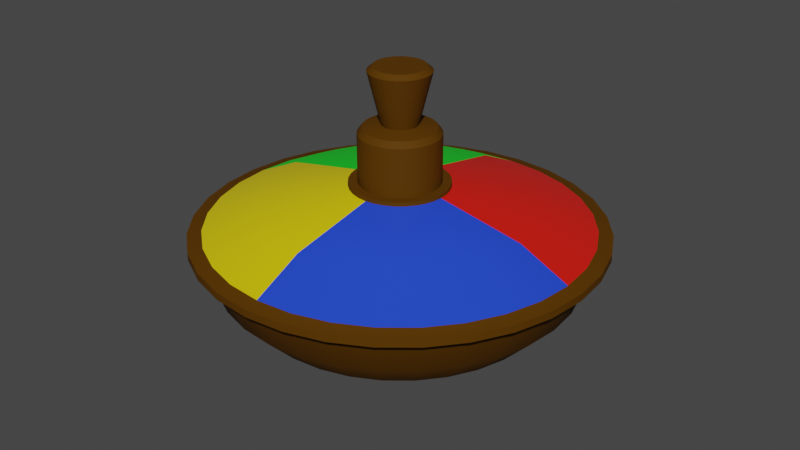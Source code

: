 # Source: spinningTop.blend  (saved by Blender 2.91.10; exported with 4.5.12 LTS)
import bpy
from mathutils import Matrix  # noqa: F401  (used for matrix-valued properties, if any)

bpy.ops.wm.read_factory_settings(use_empty=True)
scene = bpy.context.scene
scene.name = 'Scene'

# ---- collections
col_collection = bpy.data.collections.new('Collection'); scene.collection.children.link(col_collection)

# ---- materials (node trees are filled in below, after node groups)
mat_material_001 = bpy.data.materials.new('Material.001')
mat_material_001.use_transparent_shadow = False
mat_material_003 = bpy.data.materials.new('Material.003')
mat_material_003.use_transparent_shadow = False
mat_material_004 = bpy.data.materials.new('Material.004')
mat_material_004.use_transparent_shadow = False
mat_material_005 = bpy.data.materials.new('Material.005')
mat_material_005.use_transparent_shadow = False
mat_material_006 = bpy.data.materials.new('Material.006')
mat_material_006.use_transparent_shadow = False
mat_material_007 = bpy.data.materials.new('Material.007')
mat_material_007.use_transparent_shadow = False

# ---- material node trees
mat_material_001.use_nodes = True; mat_material_001.node_tree.nodes.clear()
_N = mat_material_001.node_tree.nodes; _L = mat_material_001.node_tree.links
n0 = _N.new('ShaderNodeBsdfPrincipled'); n0.name = 'Principled BSDF'; n0.location = (10, 300)
n0.distribution = 'GGX'
n0.subsurface_method = 'BURLEY'
n0.inputs[0].default_value = (0.8, 0.008613, 0.00164, 1.0)
n0.inputs[2].default_value = 0.4113
n0.inputs[3].default_value = 1.45
n0.inputs[13].default_value = 0.7199
n0.inputs[27].default_value = (0.0, 0.0, 0.0, 1.0)
n0.inputs[28].default_value = 1.0
n1 = _N.new('ShaderNodeOutputMaterial'); n1.name = 'Material Output'; n1.location = (300, 300)
_L.new(n0.outputs[0], n1.inputs[0])
n1.is_active_output = True
mat_material_003.use_nodes = True; mat_material_003.node_tree.nodes.clear()
_N = mat_material_003.node_tree.nodes; _L = mat_material_003.node_tree.links
n0 = _N.new('ShaderNodeBsdfPrincipled'); n0.name = 'Principled BSDF'; n0.location = (10, 300)
n0.distribution = 'GGX'
n0.subsurface_method = 'BURLEY'
n0.inputs[0].default_value = (0.0, 0.8, 0.01795, 1.0)
n0.inputs[2].default_value = 0.4113
n0.inputs[3].default_value = 1.45
n0.inputs[13].default_value = 0.7199
n0.inputs[27].default_value = (0.0, 0.0, 0.0, 1.0)
n0.inputs[28].default_value = 1.0
n1 = _N.new('ShaderNodeOutputMaterial'); n1.name = 'Material Output'; n1.location = (300, 300)
_L.new(n0.outputs[0], n1.inputs[0])
n1.is_active_output = True
mat_material_004.use_nodes = True; mat_material_004.node_tree.nodes.clear()
_N = mat_material_004.node_tree.nodes; _L = mat_material_004.node_tree.links
n0 = _N.new('ShaderNodeBsdfPrincipled'); n0.name = 'Principled BSDF'; n0.location = (10, 300)
n0.distribution = 'GGX'
n0.subsurface_method = 'BURLEY'
n0.inputs[0].default_value = (0.8, 0.6301, 0.0, 1.0)
n0.inputs[2].default_value = 0.4113
n0.inputs[3].default_value = 1.45
n0.inputs[13].default_value = 0.7199
n0.inputs[27].default_value = (0.0, 0.0, 0.0, 1.0)
n0.inputs[28].default_value = 1.0
n1 = _N.new('ShaderNodeOutputMaterial'); n1.name = 'Material Output'; n1.location = (300, 300)
_L.new(n0.outputs[0], n1.inputs[0])
n1.is_active_output = True
mat_material_005.use_nodes = True; mat_material_005.node_tree.nodes.clear()
_N = mat_material_005.node_tree.nodes; _L = mat_material_005.node_tree.links
n0 = _N.new('ShaderNodeBsdfPrincipled'); n0.name = 'Principled BSDF'; n0.location = (10, 300)
n0.distribution = 'GGX'
n0.subsurface_method = 'BURLEY'
n0.inputs[0].default_value = (0.01646, 0.06339, 0.8, 1.0)
n0.inputs[2].default_value = 0.4113
n0.inputs[3].default_value = 1.45
n0.inputs[13].default_value = 0.7199
n0.inputs[27].default_value = (0.0, 0.0, 0.0, 1.0)
n0.inputs[28].default_value = 1.0
n1 = _N.new('ShaderNodeOutputMaterial'); n1.name = 'Material Output'; n1.location = (300, 300)
_L.new(n0.outputs[0], n1.inputs[0])
n1.is_active_output = True
mat_material_006.use_nodes = True; mat_material_006.node_tree.nodes.clear()
_N = mat_material_006.node_tree.nodes; _L = mat_material_006.node_tree.links
n0 = _N.new('ShaderNodeBsdfPrincipled'); n0.name = 'Principled BSDF'; n0.location = (10, 300)
n0.distribution = 'GGX'
n0.subsurface_method = 'BURLEY'
n0.inputs[3].default_value = 1.45
n0.inputs[13].default_value = 0.6631
n0.inputs[27].default_value = (0.0, 0.0, 0.0, 1.0)
n0.inputs[28].default_value = 1.0
n1 = _N.new('ShaderNodeOutputMaterial'); n1.name = 'Material Output'; n1.location = (300, 300)
_L.new(n0.outputs[0], n1.inputs[0])
n1.is_active_output = True
mat_material_007.use_nodes = True; mat_material_007.node_tree.nodes.clear()
_N = mat_material_007.node_tree.nodes; _L = mat_material_007.node_tree.links
n0 = _N.new('ShaderNodeBsdfPrincipled'); n0.name = 'Principled BSDF'; n0.location = (10, 300)
n0.distribution = 'GGX'
n0.subsurface_method = 'BURLEY'
n0.inputs[0].default_value = (0.09463, 0.03732, 0.0, 1.0)
n0.inputs[2].default_value = 0.7057
n0.inputs[3].default_value = 1.45
n0.inputs[13].default_value = 0.09574
n0.inputs[27].default_value = (0.0, 0.0, 0.0, 1.0)
n0.inputs[28].default_value = 1.0
n1 = _N.new('ShaderNodeOutputMaterial'); n1.name = 'Material Output'; n1.location = (300, 300)
_L.new(n0.outputs[0], n1.inputs[0])
n1.is_active_output = True

# ---- world
world_world = bpy.data.worlds.new('World'); scene.world = world_world
world_world.use_nodes = True; world_world.node_tree.nodes.clear()
_N = world_world.node_tree.nodes; _L = world_world.node_tree.links
n0 = _N.new('ShaderNodeOutputWorld'); n0.name = 'World Output'; n0.location = (300, 300)
n1 = _N.new('ShaderNodeBackground'); n1.name = 'Background'; n1.location = (10, 300)
n1.inputs[0].default_value = (0.05088, 0.05088, 0.05088, 1.0)
_L.new(n1.outputs[0], n0.inputs[0])
n0.is_active_output = True
world_world.color = (0.05088, 0.05088, 0.05088)
world_world.use_sun_shadow = False
world_world.sun_shadow_jitter_overblur = 0.0

# ---- meshes
me_circle = bpy.data.meshes.new('Circle')
me_circle.from_pydata([(-1.097e-07, 0.06411, 0.0), (-0.01251, 0.06287, 0.0), (-0.02453, 0.05923, 0.0), (-0.03562, 0.0533, 0.0), (-0.04533, 0.04533, 0.0), (-0.0533, 0.03562, 0.0), (-0.05923, 0.02453, 0.0), (-0.06287, 0.01251, 0.0), (-0.06411, 2.716e-07, 0.0), (-0.06287, -0.01251, 0.0), (-0.05923, -0.02453, 0.0), (-0.0533, -0.03561, 0.0), (-0.04533, -0.04533, 0.0), (-0.03562, -0.0533, 0.0), (-0.02453, -0.05923, 0.0), (-0.01251, -0.06287, 0.0), (-8.879e-08, -0.06411, 0.0), (0.01251, -0.06287, 0.0), (0.02453, -0.05923, 0.0), (0.03562, -0.0533, 0.0), (0.04533, -0.04533, 0.0), (0.0533, -0.03561, 0.0), (0.05923, -0.02453, 0.0), (0.06287, -0.01251, 0.0), (0.06411, 3.286e-07, 0.0), (0.06287, 0.01251, 0.0), (0.05923, 0.02453, 0.0), (0.0533, 0.03562, 0.0), (0.04533, 0.04533, 0.0), (0.03562, 0.0533, 0.0), (0.02453, 0.05923, 0.0), (0.01251, 0.06287, 0.0), (-1.053e-07, 0.1195, 0.0318), (-0.02331, 0.1172, 0.0318), (-0.04572, 0.1104, 0.0318), (-0.06638, 0.09935, 0.0318), (-0.08449, 0.08449, 0.0318), (-0.09935, 0.06638, 0.0318), (-0.1104, 0.04572, 0.0318), (-0.1172, 0.02331, 0.0318), (-0.1195, 2.606e-07, 0.0318), (-0.1172, -0.02331, 0.0318), (-0.1104, -0.04572, 0.0318), (-0.09935, -0.06638, 0.0318), (-0.08449, -0.08449, 0.0318), (-0.06638, -0.09935, 0.0318), (-0.04572, -0.1104, 0.0318), (-0.02331, -0.1172, 0.0318), (-6.638e-08, -0.1195, 0.0318), (0.02331, -0.1172, 0.0318), (0.04572, -0.1104, 0.0318), (0.06638, -0.09935, 0.0318), (0.08449, -0.08449, 0.0318), (0.09935, -0.06638, 0.0318), (0.1104, -0.04572, 0.0318), (0.1172, -0.02331, 0.0318), (0.1195, 3.669e-07, 0.0318), (0.1172, 0.02331, 0.0318), (0.1104, 0.04572, 0.0318), (0.09935, 0.06638, 0.0318), (0.08449, 0.08449, 0.0318), (0.06638, 0.09935, 0.0318), (0.04572, 0.1104, 0.0318), (0.02331, 0.1172, 0.0318), (-1.057e-07, 0.1822, 0.2506), (-0.03555, 0.1787, 0.2506), (-0.06974, 0.1684, 0.2506), (-0.1012, 0.1515, 0.2506), (-0.1289, 0.1289, 0.2506), (-0.1515, 0.1012, 0.2506), (-0.1684, 0.06974, 0.2506), (-0.1787, 0.03555, 0.2506), (-0.1822, 2.49e-07, 0.2506), (-0.1787, -0.03555, 0.2506), (-0.1684, -0.06974, 0.2506), (-0.1515, -0.1012, 0.2506), (-0.1289, -0.1289, 0.2506), (-0.1012, -0.1515, 0.2506), (-0.06974, -0.1684, 0.2506), (-0.03555, -0.1787, 0.2506), (-4.627e-08, -0.1822, 0.2506), (0.03555, -0.1787, 0.2506), (0.06974, -0.1684, 0.2506), (0.1012, -0.1515, 0.2506), (0.1289, -0.1289, 0.2506), (0.1515, -0.1012, 0.2506), (0.1684, -0.06974, 0.2506), (0.1787, -0.03555, 0.2506), (0.1822, 4.112e-07, 0.2506), (0.1787, 0.03555, 0.2506), (0.1684, 0.06974, 0.2506), (0.1515, 0.1012, 0.2506), (0.1289, 0.1289, 0.2506), (0.1012, 0.1515, 0.2506), (0.06974, 0.1684, 0.2506), (0.03555, 0.1787, 0.2506), (-1.028e-07, 0.2356, 0.2684), (-0.04597, 0.2311, 0.2684), (-0.09016, 0.2177, 0.2684), (-0.1309, 0.1959, 0.2684), (-0.1666, 0.1666, 0.2684), (-0.1959, 0.1309, 0.2684), (-0.2177, 0.09016, 0.2684), (-0.2311, 0.04597, 0.2684), (-0.2356, 2.359e-07, 0.2684), (-0.2311, -0.04597, 0.2684), (-0.2177, -0.09016, 0.2684), (-0.1959, -0.1309, 0.2684), (-0.1666, -0.1666, 0.2684), (-0.1309, -0.1959, 0.2684), (-0.09016, -0.2177, 0.2684), (-0.04597, -0.2311, 0.2684), (-2.598e-08, -0.2356, 0.2684), (0.04597, -0.2311, 0.2684), (0.09016, -0.2177, 0.2684), (0.1309, -0.1959, 0.2684), (0.1666, -0.1666, 0.2684), (0.1959, -0.1309, 0.2684), (0.2177, -0.09016, 0.2684), (0.2311, -0.04596, 0.2684), (0.2356, 4.457e-07, 0.2684), (0.2311, 0.04597, 0.2684), (0.2177, 0.09016, 0.2684), (0.1959, 0.1309, 0.2684), (0.1666, 0.1666, 0.2684), (0.1309, 0.1959, 0.2684), (0.09016, 0.2177, 0.2684), (0.04596, 0.2311, 0.2684), (-1.09e-07, 0.2994, 0.449), (-0.0584, 0.2936, 0.449), (-0.1146, 0.2766, 0.449), (-0.1663, 0.2489, 0.449), (-0.2117, 0.2117, 0.449), (-0.2489, 0.1663, 0.449), (-0.2766, 0.1146, 0.449), (-0.2936, 0.0584, 0.449), (-0.2994, 2.241e-07, 0.449), (-0.2936, -0.0584, 0.449), (-0.2766, -0.1146, 0.449), (-0.2489, -0.1663, 0.449), (-0.2117, -0.2117, 0.449), (-0.1663, -0.2489, 0.449), (-0.1146, -0.2766, 0.449), (-0.0584, -0.2936, 0.449), (-1.145e-08, -0.2994, 0.449), (0.0584, -0.2936, 0.449), (0.1146, -0.2766, 0.449), (0.1663, -0.2489, 0.449), (0.2117, -0.2117, 0.449), (0.2489, -0.1663, 0.449), (0.2766, -0.1146, 0.449), (0.2936, -0.0584, 0.449), (0.2994, 4.905e-07, 0.449), (0.2936, 0.0584, 0.449), (0.2766, 0.1146, 0.449), (0.2489, 0.1663, 0.449), (0.2117, 0.2117, 0.449), (0.1663, 0.2489, 0.449), (0.1146, 0.2766, 0.449), (0.0584, 0.2936, 0.449), (-1.073e-07, 0.3738, 0.5003), (-0.07293, 0.3666, 0.5003), (-0.1431, 0.3454, 0.5003), (-0.2077, 0.3108, 0.5003), (-0.2643, 0.2643, 0.5003), (-0.3108, 0.2077, 0.5003), (-0.3454, 0.1431, 0.5003), (-0.3666, 0.07293, 0.5003), (-0.3738, 2.098e-07, 0.5003), (-0.3666, -0.07293, 0.5003), (-0.3454, -0.1431, 0.5003), (-0.3108, -0.2077, 0.5003), (-0.2643, -0.2643, 0.5003), (-0.2077, -0.3108, 0.5003), (-0.1431, -0.3454, 0.5003), (-0.07293, -0.3666, 0.5003), (1.449e-08, -0.3738, 0.5003), (0.07293, -0.3666, 0.5003), (0.1431, -0.3454, 0.5003), (0.2077, -0.3108, 0.5003), (0.2643, -0.2643, 0.5003), (0.3108, -0.2077, 0.5003), (0.3454, -0.1431, 0.5003), (0.3666, -0.07293, 0.5003), (0.3738, 5.426e-07, 0.5003), (0.3666, 0.07293, 0.5003), (0.3454, 0.1431, 0.5003), (0.3108, 0.2077, 0.5003), (0.2643, 0.2643, 0.5003), (0.2077, 0.3108, 0.5003), (0.1431, 0.3454, 0.5003), (0.07293, 0.3666, 0.5003), (-4.475e-08, 1.198, 0.6746), (-0.2338, 1.175, 0.6746), (-0.4586, 1.107, 0.6746), (-0.6658, 0.9964, 0.6746), (-0.8474, 0.8474, 0.6746), (-0.9964, 0.6658, 0.6746), (-1.107, 0.4586, 0.6746), (-1.175, 0.2338, 0.6746), (-1.198, 2.763e-08, 0.6746), (-1.175, -0.2338, 0.6746), (-1.107, -0.4586, 0.6746), (-0.9964, -0.6658, 0.6746), (-0.8474, -0.8474, 0.6746), (-0.6658, -0.9964, 0.6746), (-0.4586, -1.107, 0.6746), (-0.2338, -1.175, 0.6746), (3.457e-07, -1.198, 0.6746), (0.2338, -1.175, 0.6746), (0.4586, -1.107, 0.6746), (0.6658, -0.9964, 0.6746), (0.8474, -0.8474, 0.6746), (0.9964, -0.6658, 0.6746), (1.107, -0.4586, 0.6746), (1.175, -0.2338, 0.6746), (1.198, 1.094e-06, 0.6746), (1.175, 0.2338, 0.6746), (1.107, 0.4586, 0.6746), (0.9964, 0.6658, 0.6746), (0.8474, 0.8474, 0.6746), (0.6658, 0.9964, 0.6746), (0.4586, 1.107, 0.6746), (0.2338, 1.175, 0.6746), (-1.152e-08, 1.434, 0.9161), (-0.2797, 1.406, 0.9161), (-0.5486, 1.325, 0.9161), (-0.7965, 1.192, 0.9161), (-1.014, 1.014, 0.9161), (-1.192, 0.7965, 0.9161), (-1.325, 0.5486, 0.9161), (-1.406, 0.2797, 0.9161), (-1.434, -2.784e-09, 0.9161), (-1.406, -0.2797, 0.9161), (-1.325, -0.5486, 0.9161), (-1.192, -0.7965, 0.9161), (-1.014, -1.014, 0.9161), (-0.7965, -1.192, 0.9161), (-0.5486, -1.325, 0.9161), (-0.2797, -1.406, 0.9161), (4.556e-07, -1.434, 0.9161), (0.2797, -1.406, 0.9161), (0.5486, -1.325, 0.9161), (0.7965, -1.192, 0.9161), (1.014, -1.014, 0.9161), (1.192, -0.7965, 0.9161), (1.325, -0.5486, 0.9161), (1.406, -0.2797, 0.9161), (1.434, 1.273e-06, 0.9161), (1.406, 0.2797, 0.9161), (1.325, 0.5486, 0.9161), (1.192, 0.7965, 0.9161), (1.014, 1.014, 0.9161), (0.7965, 1.192, 0.9161), (0.5486, 1.325, 0.9161), (0.2797, 1.406, 0.9161), (-5.541e-09, 1.54, 1.208), (-0.3004, 1.51, 1.208), (-0.5893, 1.423, 1.208), (-0.8555, 1.28, 1.208), (-1.089, 1.089, 1.208), (-1.28, 0.8555, 1.208), (-1.423, 0.5893, 1.208), (-1.51, 0.3004, 1.208), (-1.54, -2.091e-08, 1.208), (-1.51, -0.3004, 1.208), (-1.423, -0.5893, 1.208), (-1.28, -0.8555, 1.208), (-1.089, -1.089, 1.208), (-0.8555, -1.28, 1.208), (-0.5893, -1.423, 1.208), (-0.3004, -1.51, 1.208), (4.962e-07, -1.54, 1.208), (0.3004, -1.51, 1.208), (0.5893, -1.423, 1.208), (0.8555, -1.28, 1.208), (1.089, -1.089, 1.208), (1.28, -0.8555, 1.208), (1.423, -0.5893, 1.208), (1.51, -0.3004, 1.208), (1.54, 1.35e-06, 1.208), (1.51, 0.3004, 1.208), (1.423, 0.5893, 1.208), (1.28, 0.8555, 1.208), (1.089, 1.089, 1.208), (0.8555, 1.28, 1.208), (0.5893, 1.423, 1.208), (0.3004, 1.51, 1.208), (2.449e-09, 1.632, 1.235), (-0.3184, 1.601, 1.235), (-0.6246, 1.508, 1.235), (-0.9068, 1.357, 1.235), (-1.154, 1.154, 1.235), (-1.357, 0.9068, 1.235), (-1.508, 0.6246, 1.235), (-1.601, 0.3184, 1.235), (-1.632, -3.513e-08, 1.235), (-1.601, -0.3184, 1.235), (-1.508, -0.6246, 1.235), (-1.357, -0.9068, 1.235), (-1.154, -1.154, 1.235), (-0.9068, -1.357, 1.235), (-0.6246, -1.508, 1.235), (-0.3184, -1.601, 1.235), (5.343e-07, -1.632, 1.235), (0.3184, -1.601, 1.235), (0.6246, -1.508, 1.235), (0.9068, -1.357, 1.235), (1.154, -1.154, 1.235), (1.357, -0.9068, 1.235), (1.508, -0.6246, 1.235), (1.601, -0.3184, 1.235), (1.632, 1.418e-06, 1.235), (1.601, 0.3184, 1.235), (1.508, 0.6246, 1.235), (1.357, 0.9068, 1.235), (1.154, 1.154, 1.235), (0.9068, 1.357, 1.235), (0.6246, 1.508, 1.235), (0.3184, 1.601, 1.235), (2.21e-09, 1.632, 1.294), (-0.3184, 1.601, 1.294), (-0.6246, 1.508, 1.294), (-0.9068, 1.357, 1.294), (-1.154, 1.154, 1.294), (-1.357, 0.9068, 1.294), (-1.508, 0.6246, 1.294), (-1.601, 0.3184, 1.294), (-1.632, -3.513e-08, 1.294), (-1.601, -0.3184, 1.294), (-1.508, -0.6246, 1.294), (-1.357, -0.9068, 1.294), (-1.154, -1.154, 1.294), (-0.9068, -1.357, 1.294), (-0.6246, -1.508, 1.294), (-0.3184, -1.601, 1.294), (5.34e-07, -1.632, 1.294), (0.3184, -1.601, 1.294), (0.6246, -1.508, 1.294), (0.9068, -1.357, 1.294), (1.154, -1.154, 1.294), (1.357, -0.9068, 1.294), (1.508, -0.6246, 1.294), (1.601, -0.3184, 1.294), (1.632, 1.418e-06, 1.294), (1.601, 0.3184, 1.294), (1.508, 0.6246, 1.294), (1.357, 0.9068, 1.294), (1.154, 1.154, 1.294), (0.9068, 1.357, 1.294), (0.6246, 1.508, 1.294), (0.3184, 1.601, 1.294), (-1.469e-08, 1.519, 1.317), (-0.2963, 1.49, 1.317), (-0.5813, 1.403, 1.317), (-0.8439, 1.263, 1.317), (-1.074, 1.074, 1.317), (-1.263, 0.8439, 1.317), (-1.403, 0.5813, 1.317), (-1.49, 0.2963, 1.317), (-1.519, -1.746e-08, 1.317), (-1.49, -0.2963, 1.317), (-1.403, -0.5813, 1.317), (-1.263, -0.8439, 1.317), (-1.074, -1.074, 1.317), (-0.8439, -1.263, 1.317), (-0.5813, -1.403, 1.317), (-0.2963, -1.49, 1.317), (4.803e-07, -1.519, 1.317), (0.2963, -1.49, 1.317), (0.5813, -1.403, 1.317), (0.8439, -1.263, 1.317), (1.074, -1.074, 1.317), (1.263, -0.8439, 1.317), (1.403, -0.5813, 1.317), (1.49, -0.2963, 1.317), (1.519, 1.335e-06, 1.317), (1.49, 0.2963, 1.317), (1.403, 0.5813, 1.317), (1.263, 0.8439, 1.317), (1.074, 1.074, 1.317), (0.8439, 1.263, 1.317), (0.5813, 1.403, 1.317), (0.2963, 1.49, 1.317), (-5.06e-08, 1.114, 1.509), (-0.2174, 1.093, 1.509), (-0.4264, 1.029, 1.509), (-0.619, 0.9264, 1.509), (-0.7878, 0.7878, 1.509), (-0.9264, 0.619, 1.509), (-1.029, 0.4264, 1.509), (-1.093, 0.2174, 1.509), (-1.114, 5.273e-08, 1.509), (-1.093, -0.2174, 1.509), (-1.029, -0.4264, 1.509), (-0.9264, -0.619, 1.509), (-0.7878, -0.7878, 1.509), (-0.619, -0.9264, 1.509), (-0.4264, -1.029, 1.509), (-0.2174, -1.093, 1.509), (3.124e-07, -1.114, 1.509), (0.2174, -1.093, 1.509), (0.4264, -1.029, 1.509), (0.619, -0.9264, 1.509), (0.7878, -0.7878, 1.509), (0.9264, -0.619, 1.509), (1.029, -0.4264, 1.509), (1.093, -0.2174, 1.509), (1.114, 1.044e-06, 1.509), (1.093, 0.2174, 1.509), (1.029, 0.4264, 1.509), (0.9264, 0.619, 1.509), (0.7878, 0.7878, 1.509), (0.619, 0.9264, 1.509), (0.4264, 1.029, 1.509), (0.2174, 1.093, 1.509), (-1.777e-07, 0.3964, 1.645), (-0.07734, 0.3888, 1.645), (-0.1517, 0.3662, 1.645), (-0.2202, 0.3296, 1.645), (-0.2803, 0.2803, 1.645), (-0.3296, 0.2202, 1.645), (-0.3662, 0.1517, 1.645), (-0.3888, 0.07734, 1.645), (-0.3964, 1.532e-07, 1.645), (-0.3888, -0.07734, 1.645), (-0.3662, -0.1517, 1.645), (-0.3296, -0.2202, 1.645), (-0.2803, -0.2803, 1.645), (-0.2202, -0.3296, 1.645), (-0.1517, -0.3662, 1.645), (-0.07734, -0.3888, 1.645), (-4.853e-08, -0.3964, 1.645), (0.07734, -0.3888, 1.645), (0.1517, -0.3662, 1.645), (0.2202, -0.3296, 1.645), (0.2803, -0.2803, 1.645), (0.3296, -0.2202, 1.645), (0.3662, -0.1517, 1.645), (0.3888, -0.07734, 1.645), (0.3964, 5.06e-07, 1.645), (0.3888, 0.07734, 1.645), (0.3662, 0.1517, 1.645), (0.3296, 0.2202, 1.645), (0.2803, 0.2803, 1.645), (0.2202, 0.3296, 1.645), (0.1517, 0.3662, 1.645), (0.07734, 0.3888, 1.645), (-1.773e-07, 0.3964, 1.677), (-0.07734, 0.3888, 1.677), (-0.1517, 0.3662, 1.677), (-0.2202, 0.3296, 1.677), (-0.2803, 0.2803, 1.677), (-0.3296, 0.2202, 1.677), (-0.3662, 0.1517, 1.677), (-0.3888, 0.07734, 1.677), (-0.3964, 1.532e-07, 1.677), (-0.3888, -0.07734, 1.677), (-0.3662, -0.1517, 1.677), (-0.3296, -0.2202, 1.677), (-0.2803, -0.2803, 1.677), (-0.2202, -0.3296, 1.677), (-0.1517, -0.3662, 1.677), (-0.07734, -0.3888, 1.677), (-4.817e-08, -0.3964, 1.677), (0.07734, -0.3888, 1.677), (0.1517, -0.3662, 1.677), (0.2202, -0.3296, 1.677), (0.2803, -0.2803, 1.677), (0.3296, -0.2202, 1.677), (0.3662, -0.1517, 1.677), (0.3888, -0.07734, 1.677), (0.3964, 5.06e-07, 1.677), (0.3888, 0.07734, 1.677), (0.3662, 0.1517, 1.677), (0.3296, 0.2202, 1.677), (0.2803, 0.2803, 1.677), (0.2202, 0.3296, 1.677), (0.1517, 0.3662, 1.677), (0.07734, 0.3888, 1.677), (-1.854e-07, 0.3235, 1.677), (-0.0631, 0.3172, 1.677), (-0.1238, 0.2988, 1.677), (-0.1797, 0.2689, 1.677), (-0.2287, 0.2287, 1.677), (-0.2689, 0.1797, 1.677), (-0.2988, 0.1238, 1.677), (-0.3172, 0.0631, 1.677), (-0.3235, 1.637e-07, 1.677), (-0.3172, -0.0631, 1.677), (-0.2988, -0.1238, 1.677), (-0.2689, -0.1797, 1.677), (-0.2287, -0.2287, 1.677), (-0.1797, -0.2689, 1.677), (-0.1238, -0.2988, 1.677), (-0.0631, -0.3172, 1.677), (-8.001e-08, -0.3235, 1.677), (0.0631, -0.3172, 1.677), (0.1238, -0.2988, 1.677), (0.1797, -0.2689, 1.677), (0.2287, -0.2287, 1.677), (0.2689, -0.1797, 1.677), (0.2988, -0.1238, 1.677), (0.3172, -0.0631, 1.677), (0.3235, 4.516e-07, 1.677), (0.3172, 0.0631, 1.677), (0.2988, 0.1238, 1.677), (0.2689, 0.1797, 1.677), (0.2287, 0.2287, 1.677), (0.1797, 0.2689, 1.677), (0.1238, 0.2988, 1.677), (0.0631, 0.3172, 1.677), (-6.314e-08, 0.3235, 2.067), (-0.0631, 0.3172, 2.067), (-0.1238, 0.2988, 2.067), (-0.1797, 0.2689, 2.067), (-0.2287, 0.2287, 2.067), (-0.2689, 0.1797, 2.067), (-0.2988, 0.1238, 2.067), (-0.3172, 0.0631, 2.067), (-0.3235, 1.637e-07, 2.067), (-0.3172, -0.0631, 2.067), (-0.2988, -0.1238, 2.067), (-0.2689, -0.1797, 2.067), (-0.2287, -0.2287, 2.067), (-0.1797, -0.2689, 2.067), (-0.1238, -0.2988, 2.067), (-0.0631, -0.3172, 2.067), (4.225e-08, -0.3235, 2.067), (0.0631, -0.3172, 2.067), (0.1238, -0.2988, 2.067), (0.1797, -0.2689, 2.067), (0.2287, -0.2287, 2.067), (0.2689, -0.1797, 2.067), (0.2988, -0.1238, 2.067), (0.3172, -0.0631, 2.067), (0.3235, 4.516e-07, 2.067), (0.3172, 0.0631, 2.067), (0.2988, 0.1238, 2.067), (0.2689, 0.1797, 2.067), (0.2287, 0.2287, 2.067), (0.1797, 0.2689, 2.067), (0.1238, 0.2988, 2.067), (0.0631, 0.3172, 2.067), (-6.685e-08, 0.2871, 2.113), (-0.05601, 0.2816, 2.113), (-0.1099, 0.2652, 2.113), (-0.1595, 0.2387, 2.113), (-0.203, 0.203, 2.113), (-0.2387, 0.1595, 2.113), (-0.2652, 0.1099, 2.113), (-0.2816, 0.05601, 2.113), (-0.2871, 1.701e-07, 2.113), (-0.2816, -0.05601, 2.113), (-0.2652, -0.1099, 2.113), (-0.2387, -0.1595, 2.113), (-0.203, -0.203, 2.113), (-0.1595, -0.2387, 2.113), (-0.1099, -0.2652, 2.113), (-0.05601, -0.2816, 2.113), (2.67e-08, -0.2871, 2.113), (0.05601, -0.2816, 2.113), (0.1099, -0.2652, 2.113), (0.1595, -0.2387, 2.113), (0.203, -0.203, 2.113), (0.2387, -0.1595, 2.113), (0.2652, -0.1099, 2.113), (0.2816, -0.05601, 2.113), (0.2871, 4.257e-07, 2.113), (0.2816, 0.05601, 2.113), (0.2652, 0.1099, 2.113), (0.2387, 0.1595, 2.113), (0.203, 0.203, 2.113), (0.1595, 0.2387, 2.113), (0.1099, 0.2652, 2.113), (0.05601, 0.2816, 2.113), (-1.001e-07, 0.1447, 2.139), (-0.02823, 0.1419, 2.139), (-0.05537, 0.1337, 2.139), (-0.08038, 0.1203, 2.139), (-0.1023, 0.1023, 2.139), (-0.1203, 0.08038, 2.139), (-0.1337, 0.05537, 2.139), (-0.1419, 0.02823, 2.139), (-0.1447, 1.897e-07, 2.139), (-0.1419, -0.02823, 2.139), (-0.1337, -0.05537, 2.139), (-0.1203, -0.08038, 2.139), (-0.1023, -0.1023, 2.139), (-0.08038, -0.1203, 2.139), (-0.05537, -0.1337, 2.139), (-0.02823, -0.1419, 2.139), (-5.297e-08, -0.1447, 2.139), (0.02823, -0.1419, 2.139), (0.05537, -0.1337, 2.139), (0.08038, -0.1203, 2.139), (0.1023, -0.1023, 2.139), (0.1203, -0.08038, 2.139), (0.1337, -0.05537, 2.139), (0.1419, -0.02823, 2.139), (0.1447, 3.185e-07, 2.139), (0.1419, 0.02823, 2.139), (0.1337, 0.05537, 2.139), (0.1203, 0.08038, 2.139), (0.1023, 0.1023, 2.139), (0.08038, 0.1203, 2.139), (0.05537, 0.1337, 2.139), (0.02823, 0.1419, 2.139), (-4.048e-07, 0.2458, 2.551), (-0.04796, 0.2411, 2.551), (-0.09407, 0.2271, 2.551), (-0.1366, 0.2044, 2.551), (-0.1738, 0.1738, 2.551), (-0.2044, 0.1366, 2.551), (-0.2271, 0.09407, 2.551), (-0.2411, 0.04796, 2.551), (-0.2458, 1.732e-07, 2.551), (-0.2411, -0.04796, 2.551), (-0.2271, -0.09407, 2.551), (-0.2044, -0.1366, 2.551), (-0.1738, -0.1738, 2.551), (-0.1366, -0.2044, 2.551), (-0.09407, -0.2271, 2.551), (-0.04796, -0.2411, 2.551), (-3.247e-07, -0.2458, 2.551), (0.04796, -0.2411, 2.551), (0.09407, -0.2271, 2.551), (0.1366, -0.2044, 2.551), (0.1738, -0.1738, 2.551), (0.2044, -0.1366, 2.551), (0.2271, -0.09407, 2.551), (0.2411, -0.04796, 2.551), (0.2458, 3.92e-07, 2.551), (0.2411, 0.04796, 2.551), (0.2271, 0.09407, 2.551), (0.2044, 0.1366, 2.551), (0.1738, 0.1738, 2.551), (0.1366, 0.2044, 2.551), (0.09407, 0.2271, 2.551), (0.04796, 0.2411, 2.551), (-4.145e-07, 0.2044, 2.586), (-0.03988, 0.2005, 2.586), (-0.07823, 0.1889, 2.586), (-0.1136, 0.17, 2.586), (-0.1446, 0.1445, 2.586), (-0.17, 0.1136, 2.586), (-0.1889, 0.07823, 2.586), (-0.2005, 0.03988, 2.586), (-0.2044, 1.78e-07, 2.586), (-0.2005, -0.03988, 2.586), (-0.1889, -0.07823, 2.586), (-0.17, -0.1136, 2.586), (-0.1446, -0.1445, 2.586), (-0.1136, -0.17, 2.586), (-0.07823, -0.1889, 2.586), (-0.03988, -0.2005, 2.586), (-3.479e-07, -0.2044, 2.586), (0.03988, -0.2005, 2.586), (0.07823, -0.1889, 2.586), (0.1136, -0.17, 2.586), (0.1445, -0.1445, 2.586), (0.17, -0.1136, 2.586), (0.1889, -0.07823, 2.586), (0.2005, -0.03988, 2.586), (0.2044, 3.599e-07, 2.586), (0.2005, 0.03988, 2.586), (0.1889, 0.07823, 2.586), (0.17, 0.1136, 2.586), (0.1445, 0.1446, 2.586), (0.1136, 0.17, 2.586), (0.07823, 0.1889, 2.586), (0.03988, 0.2005, 2.586)], [], [(1, 0, 31, 30, 29, 28, 27, 26, 25, 24, 23, 22, 21, 20, 19, 18, 17, 16, 15, 14, 13, 12, 11, 10, 9, 8, 7, 6, 5, 4, 3, 2), (41, 42, 74, 73), (14, 15, 47, 46), (1, 2, 34, 33), (28, 29, 61, 60), (15, 16, 48, 47), (2, 3, 35, 34), (29, 30, 62, 61), (16, 17, 49, 48), (3, 4, 36, 35), (30, 31, 63, 62), (17, 18, 50, 49), (4, 5, 37, 36), (31, 0, 32, 63), (18, 19, 51, 50), (5, 6, 38, 37), (19, 20, 52, 51), (6, 7, 39, 38), (20, 21, 53, 52), (7, 8, 40, 39), (21, 22, 54, 53), (8, 9, 41, 40), (22, 23, 55, 54), (9, 10, 42, 41), (23, 24, 56, 55), (10, 11, 43, 42), (24, 25, 57, 56), (11, 12, 44, 43), (25, 26, 58, 57), (12, 13, 45, 44), (26, 27, 59, 58), (13, 14, 46, 45), (0, 1, 33, 32), (27, 28, 60, 59), (76, 77, 109, 108), (55, 56, 88, 87), (42, 43, 75, 74), (56, 57, 89, 88), (43, 44, 76, 75), (57, 58, 90, 89), (44, 45, 77, 76), (58, 59, 91, 90), (45, 46, 78, 77), (32, 33, 65, 64), (59, 60, 92, 91), (46, 47, 79, 78), (33, 34, 66, 65), (60, 61, 93, 92), (47, 48, 80, 79), (34, 35, 67, 66), (61, 62, 94, 93), (48, 49, 81, 80), (35, 36, 68, 67), (62, 63, 95, 94), (49, 50, 82, 81), (36, 37, 69, 68), (63, 32, 64, 95), (50, 51, 83, 82), (37, 38, 70, 69), (51, 52, 84, 83), (38, 39, 71, 70), (52, 53, 85, 84), (39, 40, 72, 71), (53, 54, 86, 85), (40, 41, 73, 72), (54, 55, 87, 86), (111, 112, 144, 143), (90, 91, 123, 122), (77, 78, 110, 109), (64, 65, 97, 96), (91, 92, 124, 123), (78, 79, 111, 110), (65, 66, 98, 97), (92, 93, 125, 124), (79, 80, 112, 111), (66, 67, 99, 98), (93, 94, 126, 125), (80, 81, 113, 112), (67, 68, 100, 99), (94, 95, 127, 126), (81, 82, 114, 113), (68, 69, 101, 100), (95, 64, 96, 127), (82, 83, 115, 114), (69, 70, 102, 101), (83, 84, 116, 115), (70, 71, 103, 102), (84, 85, 117, 116), (71, 72, 104, 103), (85, 86, 118, 117), (72, 73, 105, 104), (86, 87, 119, 118), (73, 74, 106, 105), (87, 88, 120, 119), (74, 75, 107, 106), (88, 89, 121, 120), (75, 76, 108, 107), (89, 90, 122, 121), (146, 147, 179, 178), (98, 99, 131, 130), (125, 126, 158, 157), (112, 113, 145, 144), (99, 100, 132, 131), (126, 127, 159, 158), (113, 114, 146, 145), (100, 101, 133, 132), (127, 96, 128, 159), (114, 115, 147, 146), (101, 102, 134, 133), (115, 116, 148, 147), (102, 103, 135, 134), (116, 117, 149, 148), (103, 104, 136, 135), (117, 118, 150, 149), (104, 105, 137, 136), (118, 119, 151, 150), (105, 106, 138, 137), (119, 120, 152, 151), (106, 107, 139, 138), (120, 121, 153, 152), (107, 108, 140, 139), (121, 122, 154, 153), (108, 109, 141, 140), (122, 123, 155, 154), (109, 110, 142, 141), (96, 97, 129, 128), (123, 124, 156, 155), (110, 111, 143, 142), (97, 98, 130, 129), (124, 125, 157, 156), (181, 182, 214, 213), (133, 134, 166, 165), (147, 148, 180, 179), (134, 135, 167, 166), (148, 149, 181, 180), (135, 136, 168, 167), (149, 150, 182, 181), (136, 137, 169, 168), (150, 151, 183, 182), (137, 138, 170, 169), (151, 152, 184, 183), (138, 139, 171, 170), (152, 153, 185, 184), (139, 140, 172, 171), (153, 154, 186, 185), (140, 141, 173, 172), (154, 155, 187, 186), (141, 142, 174, 173), (128, 129, 161, 160), (155, 156, 188, 187), (142, 143, 175, 174), (129, 130, 162, 161), (156, 157, 189, 188), (143, 144, 176, 175), (130, 131, 163, 162), (157, 158, 190, 189), (144, 145, 177, 176), (131, 132, 164, 163), (158, 159, 191, 190), (145, 146, 178, 177), (132, 133, 165, 164), (159, 128, 160, 191), (216, 217, 249, 248), (168, 169, 201, 200), (182, 183, 215, 214), (169, 170, 202, 201), (183, 184, 216, 215), (170, 171, 203, 202), (184, 185, 217, 216), (171, 172, 204, 203), (185, 186, 218, 217), (172, 173, 205, 204), (186, 187, 219, 218), (173, 174, 206, 205), (160, 161, 193, 192), (187, 188, 220, 219), (174, 175, 207, 206), (161, 162, 194, 193), (188, 189, 221, 220), (175, 176, 208, 207), (162, 163, 195, 194), (189, 190, 222, 221), (176, 177, 209, 208), (163, 164, 196, 195), (190, 191, 223, 222), (177, 178, 210, 209), (164, 165, 197, 196), (191, 160, 192, 223), (178, 179, 211, 210), (165, 166, 198, 197), (179, 180, 212, 211), (166, 167, 199, 198), (180, 181, 213, 212), (167, 168, 200, 199), (224, 225, 257, 256), (203, 204, 236, 235), (217, 218, 250, 249), (204, 205, 237, 236), (218, 219, 251, 250), (205, 206, 238, 237), (192, 193, 225, 224), (219, 220, 252, 251), (206, 207, 239, 238), (193, 194, 226, 225), (220, 221, 253, 252), (207, 208, 240, 239), (194, 195, 227, 226), (221, 222, 254, 253), (208, 209, 241, 240), (195, 196, 228, 227), (222, 223, 255, 254), (209, 210, 242, 241), (196, 197, 229, 228), (223, 192, 224, 255), (210, 211, 243, 242), (197, 198, 230, 229), (211, 212, 244, 243), (198, 199, 231, 230), (212, 213, 245, 244), (199, 200, 232, 231), (213, 214, 246, 245), (200, 201, 233, 232), (214, 215, 247, 246), (201, 202, 234, 233), (215, 216, 248, 247), (202, 203, 235, 234), (259, 260, 292, 291), (251, 252, 284, 283), (238, 239, 271, 270), (225, 226, 258, 257), (252, 253, 285, 284), (239, 240, 272, 271), (226, 227, 259, 258), (253, 254, 286, 285), (240, 241, 273, 272), (227, 228, 260, 259), (254, 255, 287, 286), (241, 242, 274, 273), (228, 229, 261, 260), (255, 224, 256, 287), (242, 243, 275, 274), (229, 230, 262, 261), (243, 244, 276, 275), (230, 231, 263, 262), (244, 245, 277, 276), (231, 232, 264, 263), (245, 246, 278, 277), (232, 233, 265, 264), (246, 247, 279, 278), (233, 234, 266, 265), (247, 248, 280, 279), (234, 235, 267, 266), (248, 249, 281, 280), (235, 236, 268, 267), (249, 250, 282, 281), (236, 237, 269, 268), (250, 251, 283, 282), (237, 238, 270, 269), (294, 295, 327, 326), (286, 287, 319, 318), (273, 274, 306, 305), (260, 261, 293, 292), (287, 256, 288, 319), (274, 275, 307, 306), (261, 262, 294, 293), (275, 276, 308, 307), (262, 263, 295, 294), (276, 277, 309, 308), (263, 264, 296, 295), (277, 278, 310, 309), (264, 265, 297, 296), (278, 279, 311, 310), (265, 266, 298, 297), (279, 280, 312, 311), (266, 267, 299, 298), (280, 281, 313, 312), (267, 268, 300, 299), (281, 282, 314, 313), (268, 269, 301, 300), (282, 283, 315, 314), (269, 270, 302, 301), (256, 257, 289, 288), (283, 284, 316, 315), (270, 271, 303, 302), (257, 258, 290, 289), (284, 285, 317, 316), (271, 272, 304, 303), (258, 259, 291, 290), (285, 286, 318, 317), (272, 273, 305, 304), (329, 330, 362, 361), (308, 309, 341, 340), (295, 296, 328, 327), (309, 310, 342, 341), (296, 297, 329, 328), (310, 311, 343, 342), (297, 298, 330, 329), (311, 312, 344, 343), (298, 299, 331, 330), (312, 313, 345, 344), (299, 300, 332, 331), (313, 314, 346, 345), (300, 301, 333, 332), (314, 315, 347, 346), (301, 302, 334, 333), (288, 289, 321, 320), (315, 316, 348, 347), (302, 303, 335, 334), (289, 290, 322, 321), (316, 317, 349, 348), (303, 304, 336, 335), (290, 291, 323, 322), (317, 318, 350, 349), (304, 305, 337, 336), (291, 292, 324, 323), (318, 319, 351, 350), (305, 306, 338, 337), (292, 293, 325, 324), (319, 288, 320, 351), (306, 307, 339, 338), (293, 294, 326, 325), (307, 308, 340, 339), (364, 365, 397, 396), (343, 344, 376, 375), (330, 331, 363, 362), (344, 345, 377, 376), (331, 332, 364, 363), (345, 346, 378, 377), (332, 333, 365, 364), (346, 347, 379, 378), (333, 334, 366, 365), (320, 321, 353, 352), (347, 348, 380, 379), (334, 335, 367, 366), (321, 322, 354, 353), (348, 349, 381, 380), (335, 336, 368, 367), (322, 323, 355, 354), (349, 350, 382, 381), (336, 337, 369, 368), (323, 324, 356, 355), (350, 351, 383, 382), (337, 338, 370, 369), (324, 325, 357, 356), (351, 320, 352, 383), (338, 339, 371, 370), (325, 326, 358, 357), (339, 340, 372, 371), (326, 327, 359, 358), (340, 341, 373, 372), (327, 328, 360, 359), (341, 342, 374, 373), (328, 329, 361, 360), (342, 343, 375, 374), (399, 400, 432, 431), (378, 379, 411, 410), (365, 366, 398, 397), (352, 353, 385, 384), (379, 380, 412, 411), (366, 367, 399, 398), (353, 354, 386, 385), (380, 381, 413, 412), (367, 368, 400, 399), (354, 355, 387, 386), (381, 382, 414, 413), (368, 369, 401, 400), (355, 356, 388, 387), (382, 383, 415, 414), (369, 370, 402, 401), (356, 357, 389, 388), (383, 352, 384, 415), (370, 371, 403, 402), (357, 358, 390, 389), (371, 372, 404, 403), (358, 359, 391, 390), (372, 373, 405, 404), (359, 360, 392, 391), (373, 374, 406, 405), (360, 361, 393, 392), (374, 375, 407, 406), (361, 362, 394, 393), (375, 376, 408, 407), (362, 363, 395, 394), (376, 377, 409, 408), (363, 364, 396, 395), (377, 378, 410, 409), (434, 435, 467, 466), (386, 387, 419, 418), (413, 414, 446, 445), (400, 401, 433, 432), (387, 388, 420, 419), (414, 415, 447, 446), (401, 402, 434, 433), (388, 389, 421, 420), (415, 384, 416, 447), (402, 403, 435, 434), (389, 390, 422, 421), (403, 404, 436, 435), (390, 391, 423, 422), (404, 405, 437, 436), (391, 392, 424, 423), (405, 406, 438, 437), (392, 393, 425, 424), (406, 407, 439, 438), (393, 394, 426, 425), (407, 408, 440, 439), (394, 395, 427, 426), (408, 409, 441, 440), (395, 396, 428, 427), (409, 410, 442, 441), (396, 397, 429, 428), (410, 411, 443, 442), (397, 398, 430, 429), (384, 385, 417, 416), (411, 412, 444, 443), (398, 399, 431, 430), (385, 386, 418, 417), (412, 413, 445, 444), (469, 470, 502, 501), (421, 422, 454, 453), (435, 436, 468, 467), (422, 423, 455, 454), (436, 437, 469, 468), (423, 424, 456, 455), (437, 438, 470, 469), (424, 425, 457, 456), (438, 439, 471, 470), (425, 426, 458, 457), (439, 440, 472, 471), (426, 427, 459, 458), (440, 441, 473, 472), (427, 428, 460, 459), (441, 442, 474, 473), (428, 429, 461, 460), (442, 443, 475, 474), (429, 430, 462, 461), (416, 417, 449, 448), (443, 444, 476, 475), (430, 431, 463, 462), (417, 418, 450, 449), (444, 445, 477, 476), (431, 432, 464, 463), (418, 419, 451, 450), (445, 446, 478, 477), (432, 433, 465, 464), (419, 420, 452, 451), (446, 447, 479, 478), (433, 434, 466, 465), (420, 421, 453, 452), (447, 416, 448, 479), (504, 505, 537, 536), (456, 457, 489, 488), (470, 471, 503, 502), (457, 458, 490, 489), (471, 472, 504, 503), (458, 459, 491, 490), (472, 473, 505, 504), (459, 460, 492, 491), (473, 474, 506, 505), (460, 461, 493, 492), (474, 475, 507, 506), (461, 462, 494, 493), (448, 449, 481, 480), (475, 476, 508, 507), (462, 463, 495, 494), (449, 450, 482, 481), (476, 477, 509, 508), (463, 464, 496, 495), (450, 451, 483, 482), (477, 478, 510, 509), (464, 465, 497, 496), (451, 452, 484, 483), (478, 479, 511, 510), (465, 466, 498, 497), (452, 453, 485, 484), (479, 448, 480, 511), (466, 467, 499, 498), (453, 454, 486, 485), (467, 468, 500, 499), (454, 455, 487, 486), (468, 469, 501, 500), (455, 456, 488, 487), (539, 540, 572, 571), (491, 492, 524, 523), (505, 506, 538, 537), (492, 493, 525, 524), (506, 507, 539, 538), (493, 494, 526, 525), (480, 481, 513, 512), (507, 508, 540, 539), (494, 495, 527, 526), (481, 482, 514, 513), (508, 509, 541, 540), (495, 496, 528, 527), (482, 483, 515, 514), (509, 510, 542, 541), (496, 497, 529, 528), (483, 484, 516, 515), (510, 511, 543, 542), (497, 498, 530, 529), (484, 485, 517, 516), (511, 480, 512, 543), (498, 499, 531, 530), (485, 486, 518, 517), (499, 500, 532, 531), (486, 487, 519, 518), (500, 501, 533, 532), (487, 488, 520, 519), (501, 502, 534, 533), (488, 489, 521, 520), (502, 503, 535, 534), (489, 490, 522, 521), (503, 504, 536, 535), (490, 491, 523, 522), (574, 575, 607, 606), (526, 527, 559, 558), (513, 514, 546, 545), (540, 541, 573, 572), (527, 528, 560, 559), (514, 515, 547, 546), (541, 542, 574, 573), (528, 529, 561, 560), (515, 516, 548, 547), (542, 543, 575, 574), (529, 530, 562, 561), (516, 517, 549, 548), (543, 512, 544, 575), (530, 531, 563, 562), (517, 518, 550, 549), (531, 532, 564, 563), (518, 519, 551, 550), (532, 533, 565, 564), (519, 520, 552, 551), (533, 534, 566, 565), (520, 521, 553, 552), (534, 535, 567, 566), (521, 522, 554, 553), (535, 536, 568, 567), (522, 523, 555, 554), (536, 537, 569, 568), (523, 524, 556, 555), (537, 538, 570, 569), (524, 525, 557, 556), (538, 539, 571, 570), (525, 526, 558, 557), (512, 513, 545, 544), (596, 597, 629, 628), (561, 562, 594, 593), (548, 549, 581, 580), (575, 544, 576, 607), (562, 563, 595, 594), (549, 550, 582, 581), (563, 564, 596, 595), (550, 551, 583, 582), (564, 565, 597, 596), (551, 552, 584, 583), (565, 566, 598, 597), (552, 553, 585, 584), (566, 567, 599, 598), (553, 554, 586, 585), (567, 568, 600, 599), (554, 555, 587, 586), (568, 569, 601, 600), (555, 556, 588, 587), (569, 570, 602, 601), (556, 557, 589, 588), (570, 571, 603, 602), (557, 558, 590, 589), (544, 545, 577, 576), (571, 572, 604, 603), (558, 559, 591, 590), (545, 546, 578, 577), (572, 573, 605, 604), (559, 560, 592, 591), (546, 547, 579, 578), (573, 574, 606, 605), (560, 561, 593, 592), (547, 548, 580, 579), (631, 632, 664, 663), (583, 584, 616, 615), (597, 598, 630, 629), (584, 585, 617, 616), (598, 599, 631, 630), (585, 586, 618, 617), (599, 600, 632, 631), (586, 587, 619, 618), (600, 601, 633, 632), (587, 588, 620, 619), (601, 602, 634, 633), (588, 589, 621, 620), (602, 603, 635, 634), (589, 590, 622, 621), (576, 577, 609, 608), (603, 604, 636, 635), (590, 591, 623, 622), (577, 578, 610, 609), (604, 605, 637, 636), (591, 592, 624, 623), (578, 579, 611, 610), (605, 606, 638, 637), (592, 593, 625, 624), (579, 580, 612, 611), (606, 607, 639, 638), (593, 594, 626, 625), (580, 581, 613, 612), (607, 576, 608, 639), (594, 595, 627, 626), (581, 582, 614, 613), (595, 596, 628, 627), (582, 583, 615, 614), (641, 642, 643, 644, 645, 646, 647, 648, 649, 650, 651, 652, 653, 654, 655, 656, 657, 658, 659, 660, 661, 662, 663, 664, 665, 666, 667, 668, 669, 670, 671, 640), (618, 619, 651, 650), (632, 633, 665, 664), (619, 620, 652, 651), (633, 634, 666, 665), (620, 621, 653, 652), (634, 635, 667, 666), (621, 622, 654, 653), (608, 609, 641, 640), (635, 636, 668, 667), (622, 623, 655, 654), (609, 610, 642, 641), (636, 637, 669, 668), (623, 624, 656, 655), (610, 611, 643, 642), (637, 638, 670, 669), (624, 625, 657, 656), (611, 612, 644, 643), (638, 639, 671, 670), (625, 626, 658, 657), (612, 613, 645, 644), (639, 608, 640, 671), (626, 627, 659, 658), (613, 614, 646, 645), (627, 628, 660, 659), (614, 615, 647, 646), (628, 629, 661, 660), (615, 616, 648, 647), (629, 630, 662, 661), (616, 617, 649, 648), (630, 631, 663, 662), (617, 618, 650, 649)])
me_circle.polygons.foreach_set('use_smooth', [True] * 642)
me_circle.polygons.foreach_set('material_index', [4, 5, 4, 4, 4, 4, 4, 4, 4, 4, 4, 4, 4, 4, 4, 4, 4, 4, 4, 4, 4, 4, 4, 4, 4, 4, 4, 4, 4, 4, 4, 4, 4, 4, 5, 5, 5, 5, 5, 5, 5, 5, 5, 5, 5, 5, 5, 5, 5, 5, 5, 5, 5, 5, 5, 5, 5, 5, 5, 5, 5, 5, 5, 5, 5, 5, 5, 5, 5, 5, 5, 5, 5, 5, 5, 5, 5, 5, 5, 5, 5, 5, 5, 5, 5, 5, 5, 5, 5, 5, 5, 5, 5, 5, 5, 5, 5, 5, 5, 5, 5, 5, 5, 5, 5, 5, 5, 5, 5, 5, 5, 5, 5, 5, 5, 5, 5, 5, 5, 5, 5, 5, 5, 5, 5, 5, 5, 5, 5, 5, 5, 5, 5, 5, 5, 5, 5, 5, 5, 5, 5, 5, 5, 5, 5, 5, 5, 5, 5, 5, 5, 5, 5, 5, 5, 5, 5, 5, 5, 5, 5, 5, 5, 5, 5, 5, 5, 5, 5, 5, 5, 5, 5, 5, 5, 5, 5, 5, 5, 5, 5, 5, 5, 5, 5, 5, 5, 5, 5, 5, 5, 5, 5, 5, 5, 5, 5, 5, 5, 5, 5, 5, 5, 5, 5, 5, 5, 5, 5, 5, 5, 5, 5, 5, 5, 5, 5, 5, 5, 5, 5, 5, 5, 5, 5, 5, 5, 5, 5, 5, 5, 5, 5, 5, 5, 5, 5, 5, 5, 5, 5, 5, 5, 5, 5, 5, 5, 5, 5, 5, 5, 5, 5, 5, 5, 5, 5, 5, 5, 5, 5, 5, 5, 5, 5, 5, 5, 5, 5, 5, 5, 5, 5, 5, 5, 5, 5, 5, 5, 5, 5, 5, 5, 5, 5, 5, 5, 5, 5, 5, 5, 5, 5, 5, 5, 5, 5, 5, 5, 5, 5, 5, 5, 5, 5, 5, 5, 5, 5, 5, 5, 5, 5, 5, 5, 5, 5, 5, 5, 5, 5, 5, 2, 5, 5, 5, 5, 5, 5, 5, 5, 5, 5, 5, 5, 5, 5, 5, 5, 5, 5, 5, 5, 5, 5, 5, 5, 5, 5, 5, 5, 5, 5, 5, 2, 0, 2, 1, 0, 2, 1, 0, 2, 1, 0, 3, 1, 0, 3, 1, 0, 3, 1, 3, 1, 3, 1, 3, 2, 3, 2, 3, 2, 0, 2, 0, 5, 1, 0, 3, 1, 0, 3, 1, 0, 3, 1, 3, 1, 3, 1, 3, 2, 3, 2, 3, 2, 0, 2, 0, 2, 0, 2, 1, 0, 2, 1, 0, 5, 5, 5, 5, 5, 5, 5, 5, 5, 5, 5, 5, 5, 5, 5, 5, 5, 5, 5, 5, 5, 5, 5, 5, 5, 5, 5, 5, 5, 5, 5, 5, 5, 5, 5, 5, 5, 5, 5, 5, 5, 5, 5, 5, 5, 5, 5, 5, 5, 5, 5, 5, 5, 5, 5, 5, 5, 5, 5, 5, 5, 5, 5, 5, 5, 5, 5, 5, 5, 5, 5, 5, 5, 5, 5, 5, 5, 5, 5, 5, 5, 5, 5, 5, 5, 5, 5, 5, 5, 5, 5, 5, 5, 5, 5, 5, 5, 5, 5, 5, 5, 5, 5, 5, 5, 5, 5, 5, 5, 5, 5, 5, 5, 5, 5, 5, 5, 5, 5, 5, 5, 5, 5, 5, 5, 5, 5, 5, 5, 5, 5, 5, 5, 5, 5, 5, 5, 5, 5, 5, 5, 5, 5, 5, 5, 5, 5, 5, 5, 5, 5, 5, 5, 5, 5, 5, 5, 5, 5, 5, 5, 5, 5, 5, 5, 5, 5, 5, 5, 5, 5, 5, 5, 5, 5, 5, 5, 5, 5, 5, 5, 5, 5, 5, 5, 5, 5, 5, 5, 5, 5, 5, 5, 5, 5, 5, 5, 5, 5, 5, 5, 5, 5, 5, 5, 5, 5, 5, 5, 5, 5, 5, 5, 5, 5, 5, 5, 5, 5, 5, 5, 5, 5, 5])
_uv = me_circle.uv_layers.new(name='UVMap')
_uv.uv.foreach_set('vector', [0.9869, 0.214, 0.9867, 0.2108, 0.9869, 0.2076, 0.9876, 0.2045, 0.9889, 0.2017, 0.9906, 0.1992, 0.9927, 0.1972, 0.9952, 0.1957, 0.9979, 0.1949, 1.001, 0.1947, 1.003, 0.1952, 1.006, 0.1964, 1.008, 0.1981, 1.01, 0.2004, 1.012, 0.2031, 1.013, 0.2061, 1.013, 0.2092, 1.013, 0.2125, 1.013, 0.2156, 1.012, 0.2186, 1.01, 0.2212, 1.009, 0.2235, 1.006, 0.2253, 1.004, 0.2266, 1.002, 0.2274, 0.9994, 0.2275, 0.997, 0.2271, 0.9946, 0.2261, 0.9925, 0.2245, 0.9905, 0.2224, 0.9889, 0.2199, 0.9877, 0.2171, 0.003336, 0.2422, 0.007688, 0.2408, 0.01309, 0.2662, 0.005667, 0.2685, 0.01172, 0.2186, 0.01272, 0.2156, 0.02386, 0.2205, 0.02177, 0.226, 0.9869, 0.214, 0.9877, 0.2171, 0.9771, 0.2233, 0.9754, 0.2176, 0.9906, 0.1992, 0.9889, 0.2017, 0.978, 0.1938, 0.9812, 0.1889, 0.01272, 0.2156, 0.01326, 0.2125, 0.02514, 0.2146, 0.02386, 0.2205, 0.9877, 0.2171, 0.9889, 0.2199, 0.9795, 0.2286, 0.9771, 0.2233, 0.9889, 0.2017, 0.9876, 0.2045, 0.9758, 0.1994, 0.978, 0.1938, 0.01326, 0.2125, 0.01331, 0.2092, 0.02552, 0.2085, 0.02514, 0.2146, 0.9889, 0.2199, 0.9905, 0.2224, 0.9826, 0.2331, 0.9795, 0.2286, 0.9876, 0.2045, 0.9869, 0.2076, 0.9747, 0.2054, 0.9758, 0.1994, 0.01331, 0.2092, 0.01283, 0.2061, 0.02491, 0.2024, 0.02552, 0.2085, 0.9905, 0.2224, 0.9925, 0.2245, 0.9862, 0.2369, 0.9826, 0.2331, 0.9869, 0.2076, 0.9867, 0.2108, 0.9745, 0.2116, 0.9747, 0.2054, 0.01283, 0.2061, 0.01183, 0.2031, 0.02326, 0.1966, 0.02491, 0.2024, 0.9925, 0.2245, 0.9946, 0.2261, 0.9902, 0.2398, 0.9862, 0.2369, 0.01183, 0.2031, 0.01034, 0.2004, 0.02056, 0.1913, 0.02326, 0.1966, 0.9946, 0.2261, 0.997, 0.2271, 0.9945, 0.2416, 0.9902, 0.2398, 0.01034, 0.2004, 0.008391, 0.1981, 0.01687, 0.1867, 0.02056, 0.1913, 0.997, 0.2271, 0.9994, 0.2275, 0.9989, 0.2424, 0.9945, 0.2416, 0.008391, 0.1981, 0.006067, 0.1964, 0.0123, 0.1832, 0.01687, 0.1867, 0.9994, 0.2275, 1.002, 0.2274, 1.003, 0.2422, 0.9989, 0.2424, 0.006067, 0.1964, 0.003463, 0.1952, 0.007064, 0.1808, 0.0123, 0.1832, 0.001842, 0.2274, 0.004237, 0.2266, 0.007688, 0.2408, 0.003336, 0.2422, 0.003463, 0.1952, 0.0006984, 0.1947, 0.001428, 0.1798, 0.007064, 0.1808, 0.004237, 0.2266, 0.006495, 0.2253, 0.01183, 0.2385, 0.007688, 0.2408, 1.001, 0.1947, 0.9979, 0.1949, 0.9957, 0.1801, 1.001, 0.1798, 0.006495, 0.2253, 0.008543, 0.2235, 0.01564, 0.2351, 0.01183, 0.2385, 0.9979, 0.1949, 0.9952, 0.1957, 0.9902, 0.1819, 0.9957, 0.1801, 0.008543, 0.2235, 0.01031, 0.2212, 0.01899, 0.2309, 0.01564, 0.2351, 0.9952, 0.1957, 0.9927, 0.1972, 0.9853, 0.1848, 0.9902, 0.1819, 0.01031, 0.2212, 0.01172, 0.2186, 0.02177, 0.226, 0.01899, 0.2309, 0.9867, 0.2108, 0.9869, 0.214, 0.9754, 0.2176, 0.9745, 0.2116, 0.9927, 0.1972, 0.9906, 0.1992, 0.9812, 0.1889, 0.9853, 0.1848, 0.02694, 0.2565, 0.03303, 0.2493, 0.0415, 0.2622, 0.03369, 0.2712, 0.007064, 0.1808, 0.001428, 0.1798, 0.003038, 0.1533, 0.01492, 0.1555, 0.007688, 0.2408, 0.01183, 0.2385, 0.02024, 0.2622, 0.01309, 0.2662, 1.001, 0.1798, 0.9957, 0.1801, 0.9909, 0.154, 1.003, 0.1533, 0.01183, 0.2385, 0.01564, 0.2351, 0.02694, 0.2565, 0.02024, 0.2622, 0.9957, 0.1801, 0.9902, 0.1819, 0.9795, 0.1576, 0.9909, 0.154, 0.01564, 0.2351, 0.01899, 0.2309, 0.03303, 0.2493, 0.02694, 0.2565, 0.9902, 0.1819, 0.9853, 0.1848, 0.9697, 0.1638, 0.9795, 0.1576, 0.01899, 0.2309, 0.02177, 0.226, 0.03831, 0.2407, 0.03303, 0.2493, 0.9745, 0.2116, 0.9754, 0.2176, 0.9557, 0.2259, 0.9533, 0.215, 0.9853, 0.1848, 0.9812, 0.1889, 0.962, 0.172, 0.9697, 0.1638, 0.02177, 0.226, 0.02386, 0.2205, 0.0426, 0.231, 0.03831, 0.2407, 0.9754, 0.2176, 0.9771, 0.2233, 0.9594, 0.236, 0.9557, 0.2259, 0.9812, 0.1889, 0.978, 0.1938, 0.9567, 0.1818, 0.962, 0.172, 0.02386, 0.2205, 0.02514, 0.2146, 0.04567, 0.2205, 0.0426, 0.231, 0.9771, 0.2233, 0.9795, 0.2286, 0.9642, 0.2452, 0.9594, 0.236, 0.978, 0.1938, 0.9758, 0.1994, 0.9536, 0.1925, 0.9567, 0.1818, 0.02514, 0.2146, 0.02552, 0.2085, 0.04729, 0.2094, 0.04567, 0.2205, 0.9795, 0.2286, 0.9826, 0.2331, 0.9699, 0.2531, 0.9642, 0.2452, 0.9758, 0.1994, 0.9747, 0.2054, 0.9525, 0.2037, 0.9536, 0.1925, 0.02552, 0.2085, 0.02491, 0.2024, 0.04721, 0.1981, 0.04729, 0.2094, 0.9826, 0.2331, 0.9862, 0.2369, 0.9764, 0.2596, 0.9699, 0.2531, 0.9747, 0.2054, 0.9745, 0.2116, 0.9533, 0.215, 0.9525, 0.2037, 0.02491, 0.2024, 0.02326, 0.1966, 0.04516, 0.187, 0.04721, 0.1981, 0.9862, 0.2369, 0.9902, 0.2398, 0.9833, 0.2645, 0.9764, 0.2596, 0.02326, 0.1966, 0.02056, 0.1913, 0.04093, 0.1767, 0.04516, 0.187, 0.9902, 0.2398, 0.9945, 0.2416, 0.9906, 0.2676, 0.9833, 0.2645, 0.02056, 0.1913, 0.01687, 0.1867, 0.03439, 0.1676, 0.04093, 0.1767, 0.9945, 0.2416, 0.9989, 0.2424, 0.9981, 0.269, 0.9906, 0.2676, 0.01687, 0.1867, 0.0123, 0.1832, 0.0256, 0.1604, 0.03439, 0.1676, 0.9989, 0.2424, 1.003, 0.2422, 1.006, 0.2685, 0.9981, 0.269, 0.0123, 0.1832, 0.007064, 0.1808, 0.01492, 0.1555, 0.0256, 0.1604, 0.05429, 0.2392, 0.05878, 0.2258, 0.0859, 0.2412, 0.07793, 0.2601, 0.9795, 0.1576, 0.9697, 0.1638, 0.9572, 0.1506, 0.9705, 0.1419, 0.03303, 0.2493, 0.03831, 0.2407, 0.04844, 0.2514, 0.0415, 0.2622, 0.9533, 0.215, 0.9557, 0.2259, 0.9433, 0.2327, 0.9396, 0.2188, 0.9697, 0.1638, 0.962, 0.172, 0.9474, 0.162, 0.9572, 0.1506, 0.03831, 0.2407, 0.0426, 0.231, 0.05429, 0.2392, 0.04844, 0.2514, 0.9557, 0.2259, 0.9594, 0.236, 0.9485, 0.2455, 0.9433, 0.2327, 0.962, 0.172, 0.9567, 0.1818, 0.9411, 0.1753, 0.9474, 0.162, 0.0426, 0.231, 0.04567, 0.2205, 0.05878, 0.2258, 0.05429, 0.2392, 0.9594, 0.236, 0.9642, 0.2452, 0.9549, 0.257, 0.9485, 0.2455, 0.9567, 0.1818, 0.9536, 0.1925, 0.9381, 0.1896, 0.9411, 0.1753, 0.04567, 0.2205, 0.04729, 0.2094, 0.06162, 0.2115, 0.05878, 0.2258, 0.9642, 0.2452, 0.9699, 0.2531, 0.9623, 0.2669, 0.9549, 0.257, 0.9536, 0.1925, 0.9525, 0.2037, 0.9377, 0.2043, 0.9381, 0.1896, 0.04729, 0.2094, 0.04721, 0.1981, 0.06242, 0.1969, 0.06162, 0.2115, 0.9699, 0.2531, 0.9764, 0.2596, 0.9705, 0.275, 0.9623, 0.2669, 0.9525, 0.2037, 0.9533, 0.215, 0.9396, 0.2188, 0.9377, 0.2043, 0.04721, 0.1981, 0.04516, 0.187, 0.06076, 0.1823, 0.06242, 0.1969, 0.9764, 0.2596, 0.9833, 0.2645, 0.9792, 0.2811, 0.9705, 0.275, 0.04516, 0.187, 0.04093, 0.1767, 0.05614, 0.1684, 0.06076, 0.1823, 0.9833, 0.2645, 0.9906, 0.2676, 0.9883, 0.285, 0.9792, 0.2811, 0.04093, 0.1767, 0.03439, 0.1676, 0.04814, 0.156, 0.05614, 0.1684, 0.9906, 0.2676, 0.9981, 0.269, 0.9977, 0.2867, 0.9883, 0.285, 0.03439, 0.1676, 0.0256, 0.1604, 0.03653, 0.1458, 0.04814, 0.156, 0.9981, 0.269, 1.006, 0.2685, 1.007, 0.2861, 0.9977, 0.2867, 0.0256, 0.1604, 0.01492, 0.1555, 0.02161, 0.1388, 0.03653, 0.1458, 0.005667, 0.2685, 0.01309, 0.2662, 0.01628, 0.2833, 0.007038, 0.2861, 0.01492, 0.1555, 0.003038, 0.1533, 0.00443, 0.1356, 0.02161, 0.1388, 0.01309, 0.2662, 0.02024, 0.2622, 0.02523, 0.2783, 0.01628, 0.2833, 1.003, 0.1533, 0.9909, 0.154, 0.9868, 0.1367, 1.004, 0.1356, 0.02024, 0.2622, 0.02694, 0.2565, 0.03369, 0.2712, 0.02523, 0.2783, 0.9909, 0.154, 0.9795, 0.1576, 0.9705, 0.1419, 0.9868, 0.1367, 0.09619, 0.1992, 0.0973, 0.1772, 0.1291, 0.1789, 0.1239, 0.2064, 0.9485, 0.2455, 0.9549, 0.257, 0.9365, 0.285, 0.9266, 0.269, 0.9411, 0.1753, 0.9381, 0.1896, 0.9028, 0.1883, 0.9036, 0.1662, 0.05878, 0.2258, 0.06162, 0.2115, 0.09215, 0.2207, 0.0859, 0.2412, 0.9549, 0.257, 0.9623, 0.2669, 0.9474, 0.2988, 0.9365, 0.285, 0.9381, 0.1896, 0.9377, 0.2043, 0.9055, 0.2101, 0.9028, 0.1883, 0.06162, 0.2115, 0.06242, 0.1969, 0.09619, 0.1992, 0.09215, 0.2207, 0.9623, 0.2669, 0.9705, 0.275, 0.959, 0.3099, 0.9474, 0.2988, 0.9377, 0.2043, 0.9396, 0.2188, 0.9107, 0.2311, 0.9055, 0.2101, 0.06242, 0.1969, 0.06076, 0.1823, 0.0973, 0.1772, 0.09619, 0.1992, 0.9705, 0.275, 0.9792, 0.2811, 0.9713, 0.3183, 0.959, 0.3099, 0.06076, 0.1823, 0.05614, 0.1684, 0.09436, 0.1553, 0.0973, 0.1772, 0.9792, 0.2811, 0.9883, 0.285, 0.9839, 0.3237, 0.9713, 0.3183, 0.05614, 0.1684, 0.04814, 0.156, 0.08578, 0.1346, 0.09436, 0.1553, 0.9883, 0.285, 0.9977, 0.2867, 0.9968, 0.326, 0.9839, 0.3237, 0.04814, 0.156, 0.03653, 0.1458, 0.06945, 0.1164, 0.08578, 0.1346, 0.9977, 0.2867, 1.007, 0.2861, 1.01, 0.3253, 0.9968, 0.326, 0.03653, 0.1458, 0.02161, 0.1388, 0.04357, 0.1028, 0.06945, 0.1164, 0.007038, 0.2861, 0.01628, 0.2833, 0.02248, 0.3214, 0.009699, 0.3253, 0.02161, 0.1388, 0.00443, 0.1356, 0.009225, 0.09636, 0.04357, 0.1028, 0.01628, 0.2833, 0.02523, 0.2783, 0.03494, 0.3145, 0.02248, 0.3214, 1.004, 0.1356, 0.9868, 0.1367, 0.9727, 0.09858, 1.009, 0.09636, 0.02523, 0.2783, 0.03369, 0.2712, 0.04691, 0.3047, 0.03494, 0.3145, 0.9868, 0.1367, 0.9705, 0.1419, 0.9422, 0.1089, 0.9727, 0.09858, 0.03369, 0.2712, 0.0415, 0.2622, 0.0582, 0.2922, 0.04691, 0.3047, 0.9705, 0.1419, 0.9572, 0.1506, 0.9212, 0.1251, 0.9422, 0.1089, 0.0415, 0.2622, 0.04844, 0.2514, 0.06861, 0.2772, 0.0582, 0.2922, 0.9396, 0.2188, 0.9433, 0.2327, 0.9179, 0.2509, 0.9107, 0.2311, 0.9572, 0.1506, 0.9474, 0.162, 0.9091, 0.1448, 0.9212, 0.1251, 0.04844, 0.2514, 0.05429, 0.2392, 0.07793, 0.2601, 0.06861, 0.2772, 0.9433, 0.2327, 0.9485, 0.2455, 0.9266, 0.269, 0.9179, 0.2509, 0.9474, 0.162, 0.9411, 0.1753, 0.9036, 0.1662, 0.9091, 0.1448, 0.1262, 0.1229, 0.1114, 0.09663, 0.3739, 0.1826, 0.333, 0.2132, 0.959, 0.3099, 0.9713, 0.3183, 0.9654, 0.3504, 0.9505, 0.3404, 0.0973, 0.1772, 0.09436, 0.1553, 0.1306, 0.1508, 0.1291, 0.1789, 0.9713, 0.3183, 0.9839, 0.3237, 0.9806, 0.3569, 0.9654, 0.3504, 0.09436, 0.1553, 0.08578, 0.1346, 0.1262, 0.1229, 0.1306, 0.1508, 0.9839, 0.3237, 0.9968, 0.326, 0.9961, 0.3598, 0.9806, 0.3569, 0.08578, 0.1346, 0.06945, 0.1164, 0.1114, 0.09663, 0.1262, 0.1229, 0.9968, 0.326, 1.01, 0.3253, 1.012, 0.3588, 0.9961, 0.3598, 0.06945, 0.1164, 0.04357, 0.1028, 0.07793, 0.07471, 0.1114, 0.09663, 0.009699, 0.3253, 0.02248, 0.3214, 0.02708, 0.3541, 0.01168, 0.3588, 0.04357, 0.1028, 0.009225, 0.09636, 0.01788, 0.06289, 0.07793, 0.07471, 0.02248, 0.3214, 0.03494, 0.3145, 0.04216, 0.3458, 0.02708, 0.3541, 1.009, 0.09636, 0.9727, 0.09858, 0.9488, 0.06709, 1.018, 0.06289, 0.03494, 0.3145, 0.04691, 0.3047, 0.05674, 0.3341, 0.04216, 0.3458, 0.9727, 0.09858, 0.9422, 0.1089, 0.9023, 0.08489, 0.9488, 0.06709, 0.04691, 0.3047, 0.0582, 0.2922, 0.07065, 0.3191, 0.05674, 0.3341, 0.9422, 0.1089, 0.9212, 0.1251, 0.8795, 0.1095, 0.9023, 0.08489, 0.0582, 0.2922, 0.06861, 0.2772, 0.08374, 0.3011, 0.07065, 0.3191, 0.9107, 0.2311, 0.9179, 0.2509, 0.8986, 0.2694, 0.8883, 0.2455, 0.9212, 0.1251, 0.9091, 0.1448, 0.8707, 0.1369, 0.8795, 0.1095, 0.06861, 0.2772, 0.07793, 0.2601, 0.09584, 0.2805, 0.08374, 0.3011, 0.9179, 0.2509, 0.9266, 0.269, 0.9101, 0.2912, 0.8986, 0.2694, 0.9091, 0.1448, 0.9036, 0.1662, 0.8696, 0.165, 0.8707, 0.1369, 0.07793, 0.2601, 0.0859, 0.2412, 0.1068, 0.2576, 0.09584, 0.2805, 0.9266, 0.269, 0.9365, 0.285, 0.9227, 0.3105, 0.9101, 0.2912, 0.9036, 0.1662, 0.9028, 0.1883, 0.8731, 0.1928, 0.8696, 0.165, 0.0859, 0.2412, 0.09215, 0.2207, 0.1163, 0.2328, 0.1068, 0.2576, 0.9365, 0.285, 0.9474, 0.2988, 0.9362, 0.327, 0.9227, 0.3105, 0.9028, 0.1883, 0.9055, 0.2101, 0.8797, 0.2198, 0.8731, 0.1928, 0.09215, 0.2207, 0.09619, 0.1992, 0.1239, 0.2064, 0.1163, 0.2328, 0.9474, 0.2988, 0.959, 0.3099, 0.9505, 0.3404, 0.9362, 0.327, 0.9055, 0.2101, 0.9107, 0.2311, 0.8883, 0.2455, 0.8797, 0.2198, 0.4844, 0.1488, 0.5465, 0.1526, 0.5359, 0.2212, 0.488, 0.2183, 0.9961, 0.3598, 1.012, 0.3588, 1.022, 0.5686, 0.9928, 0.5703, 0.1114, 0.09663, 0.07793, 0.07471, 0.4246, 0.1597, 0.3739, 0.1826, 0.01168, 0.3588, 0.02708, 0.3541, 0.05021, 0.56, 0.02171, 0.5686, 0.07793, 0.07471, 0.01788, 0.06289, 0.4844, 0.1488, 0.4246, 0.1597, 0.02708, 0.3541, 0.04216, 0.3458, 0.07781, 0.5449, 0.05021, 0.56, 1.018, 0.06289, 0.9488, 0.06709, 0.5465, 0.1526, 0.4844, 0.1488, 0.04216, 0.3458, 0.05674, 0.3341, 0.1042, 0.5241, 0.07781, 0.5449, 0.9488, 0.06709, 0.9023, 0.08489, 0.6022, 0.17, 0.5465, 0.1526, 0.05674, 0.3341, 0.07065, 0.3191, 0.1294, 0.4983, 0.1042, 0.5241, 0.9023, 0.08489, 0.8795, 0.1095, 0.6478, 0.1972, 0.6022, 0.17, 0.07065, 0.3191, 0.08374, 0.3011, 0.1534, 0.4685, 0.1294, 0.4983, 0.8883, 0.2455, 0.8986, 0.2694, 0.8121, 0.4179, 0.7894, 0.3814, 0.8795, 0.1095, 0.8707, 0.1369, 0.6846, 0.2305, 0.6478, 0.1972, 0.08374, 0.3011, 0.09584, 0.2805, 0.1766, 0.4354, 0.1534, 0.4685, 0.8986, 0.2694, 0.9101, 0.2912, 0.835, 0.4524, 0.8121, 0.4179, 0.8707, 0.1369, 0.8696, 0.165, 0.7152, 0.2671, 0.6846, 0.2305, 0.09584, 0.2805, 0.1068, 0.2576, 0.1993, 0.3998, 0.1766, 0.4354, 0.9101, 0.2912, 0.9227, 0.3105, 0.8585, 0.4839, 0.835, 0.4524, 0.8696, 0.165, 0.8731, 0.1928, 0.742, 0.3051, 0.7152, 0.2671, 0.1068, 0.2576, 0.1163, 0.2328, 0.2221, 0.3625, 0.1993, 0.3998, 0.9227, 0.3105, 0.9362, 0.327, 0.8831, 0.5118, 0.8585, 0.4839, 0.8731, 0.1928, 0.8797, 0.2198, 0.7663, 0.3436, 0.742, 0.3051, 0.1163, 0.2328, 0.1239, 0.2064, 0.2457, 0.3243, 0.2221, 0.3625, 0.9362, 0.327, 0.9505, 0.3404, 0.9089, 0.5352, 0.8831, 0.5118, 0.8797, 0.2198, 0.8883, 0.2455, 0.7894, 0.3814, 0.7663, 0.3436, 0.1239, 0.2064, 0.1291, 0.1789, 0.2711, 0.2859, 0.2457, 0.3243, 0.9505, 0.3404, 0.9654, 0.3504, 0.9359, 0.5532, 0.9089, 0.5352, 0.1291, 0.1789, 0.1306, 0.1508, 0.2995, 0.2484, 0.2711, 0.2859, 0.9654, 0.3504, 0.9806, 0.3569, 0.964, 0.5651, 0.9359, 0.5532, 0.1306, 0.1508, 0.1262, 0.1229, 0.333, 0.2132, 0.2995, 0.2484, 0.9806, 0.3569, 0.9961, 0.3598, 0.9928, 0.5703, 0.964, 0.5651, 0.766, 0.4348, 0.7902, 0.4726, 0.7707, 0.5234, 0.746, 0.485, 0.07781, 0.5449, 0.1042, 0.5241, 0.1191, 0.5872, 0.08956, 0.6107, 0.5465, 0.1526, 0.6022, 0.17, 0.5812, 0.2351, 0.5359, 0.2212, 0.1042, 0.5241, 0.1294, 0.4983, 0.1468, 0.5587, 0.1191, 0.5872, 0.6022, 0.17, 0.6478, 0.1972, 0.6217, 0.258, 0.5812, 0.2351, 0.1294, 0.4983, 0.1534, 0.4685, 0.1728, 0.5263, 0.1468, 0.5587, 0.7894, 0.3814, 0.8121, 0.4179, 0.7902, 0.4726, 0.766, 0.4348, 0.6478, 0.1972, 0.6846, 0.2305, 0.657, 0.2876, 0.6217, 0.258, 0.1534, 0.4685, 0.1766, 0.4354, 0.1977, 0.491, 0.1728, 0.5263, 0.8121, 0.4179, 0.835, 0.4524, 0.8147, 0.509, 0.7902, 0.4726, 0.6846, 0.2305, 0.7152, 0.2671, 0.688, 0.3215, 0.657, 0.2876, 0.1766, 0.4354, 0.1993, 0.3998, 0.2219, 0.4537, 0.1977, 0.491, 0.835, 0.4524, 0.8585, 0.4839, 0.8401, 0.543, 0.8147, 0.509, 0.7152, 0.2671, 0.742, 0.3051, 0.7158, 0.3582, 0.688, 0.3215, 0.1993, 0.3998, 0.2221, 0.3625, 0.2462, 0.4155, 0.2219, 0.4537, 0.8585, 0.4839, 0.8831, 0.5118, 0.8669, 0.5736, 0.8401, 0.543, 0.742, 0.3051, 0.7663, 0.3436, 0.7415, 0.3963, 0.7158, 0.3582, 0.2221, 0.3625, 0.2457, 0.3243, 0.2712, 0.3771, 0.2462, 0.4155, 0.8831, 0.5118, 0.9089, 0.5352, 0.8955, 0.5997, 0.8669, 0.5736, 0.7663, 0.3436, 0.7894, 0.3814, 0.766, 0.4348, 0.7415, 0.3963, 0.2457, 0.3243, 0.2711, 0.2859, 0.2978, 0.3396, 0.2712, 0.3771, 0.9089, 0.5352, 0.9359, 0.5532, 0.926, 0.6202, 0.8955, 0.5997, 0.2711, 0.2859, 0.2995, 0.2484, 0.3271, 0.304, 0.2978, 0.3396, 0.9359, 0.5532, 0.964, 0.5651, 0.9582, 0.6339, 0.926, 0.6202, 0.2995, 0.2484, 0.333, 0.2132, 0.3601, 0.272, 0.3271, 0.304, 0.964, 0.5651, 0.9928, 0.5703, 0.9916, 0.6399, 0.9582, 0.6339, 0.333, 0.2132, 0.3739, 0.1826, 0.398, 0.2455, 0.3601, 0.272, 0.9928, 0.5703, 1.022, 0.5686, 1.025, 0.6379, 0.9916, 0.6399, 0.3739, 0.1826, 0.4246, 0.1597, 0.441, 0.2268, 0.398, 0.2455, 0.02171, 0.5686, 0.05021, 0.56, 0.05814, 0.6279, 0.02524, 0.6379, 0.4246, 0.1597, 0.4844, 0.1488, 0.488, 0.2183, 0.441, 0.2268, 0.05021, 0.56, 0.07781, 0.5449, 0.08956, 0.6107, 0.05814, 0.6279, 0.8223, 0.5968, 0.8506, 0.6298, 0.8491, 0.6347, 0.8206, 0.6016, 0.6217, 0.258, 0.657, 0.2876, 0.6379, 0.3432, 0.6051, 0.3166, 0.1728, 0.5263, 0.1977, 0.491, 0.2169, 0.5423, 0.1912, 0.5791, 0.7902, 0.4726, 0.8147, 0.509, 0.7958, 0.561, 0.7707, 0.5234, 0.657, 0.2876, 0.688, 0.3215, 0.6678, 0.3747, 0.6379, 0.3432, 0.1977, 0.491, 0.2219, 0.4537, 0.2418, 0.5042, 0.2169, 0.5423, 0.8147, 0.509, 0.8401, 0.543, 0.8223, 0.5968, 0.7958, 0.561, 0.688, 0.3215, 0.7158, 0.3582, 0.6953, 0.4097, 0.6678, 0.3747, 0.2219, 0.4537, 0.2462, 0.4155, 0.2664, 0.4657, 0.2418, 0.5042, 0.8401, 0.543, 0.8669, 0.5736, 0.8506, 0.6298, 0.8223, 0.5968, 0.7158, 0.3582, 0.7415, 0.3963, 0.7211, 0.4468, 0.6953, 0.4097, 0.2462, 0.4155, 0.2712, 0.3771, 0.2917, 0.4279, 0.2664, 0.4657, 0.8669, 0.5736, 0.8955, 0.5997, 0.8815, 0.6584, 0.8506, 0.6298, 0.7415, 0.3963, 0.766, 0.4348, 0.746, 0.485, 0.7211, 0.4468, 0.2712, 0.3771, 0.2978, 0.3396, 0.3182, 0.3918, 0.2917, 0.4279, 0.8955, 0.5997, 0.926, 0.6202, 0.9153, 0.6814, 0.8815, 0.6584, 0.2978, 0.3396, 0.3271, 0.304, 0.3468, 0.3584, 0.3182, 0.3918, 0.926, 0.6202, 0.9582, 0.6339, 0.9518, 0.697, 0.9153, 0.6814, 0.3271, 0.304, 0.3601, 0.272, 0.3782, 0.3291, 0.3468, 0.3584, 0.9582, 0.6339, 0.9916, 0.6399, 0.9903, 0.704, 0.9518, 0.697, 0.3601, 0.272, 0.398, 0.2455, 0.4127, 0.3056, 0.3782, 0.3291, 0.9916, 0.6399, 1.025, 0.6379, 1.029, 0.7016, 0.9903, 0.704, 0.398, 0.2455, 0.441, 0.2268, 0.4502, 0.2895, 0.4127, 0.3056, 0.02524, 0.6379, 0.05814, 0.6279, 0.06682, 0.6902, 0.02917, 0.7016, 0.441, 0.2268, 0.488, 0.2183, 0.49, 0.2823, 0.4502, 0.2895, 0.05814, 0.6279, 0.08956, 0.6107, 0.102, 0.6707, 0.06682, 0.6902, 0.488, 0.2183, 0.5359, 0.2212, 0.5302, 0.2848, 0.49, 0.2823, 0.08956, 0.6107, 0.1191, 0.5872, 0.1344, 0.6447, 0.102, 0.6707, 0.5359, 0.2212, 0.5812, 0.2351, 0.569, 0.2966, 0.5302, 0.2848, 0.1191, 0.5872, 0.1468, 0.5587, 0.1639, 0.6137, 0.1344, 0.6447, 0.5812, 0.2351, 0.6217, 0.258, 0.6051, 0.3166, 0.569, 0.2966, 0.1468, 0.5587, 0.1728, 0.5263, 0.1912, 0.5791, 0.1639, 0.6137, 0.9142, 0.6868, 0.9512, 0.7026, 0.9498, 0.714, 0.912, 0.6978, 0.6953, 0.4097, 0.7211, 0.4468, 0.7194, 0.4513, 0.6936, 0.4143, 0.2664, 0.4657, 0.2917, 0.4279, 0.2934, 0.4325, 0.2682, 0.4703, 0.8506, 0.6298, 0.8815, 0.6584, 0.8801, 0.6636, 0.8491, 0.6347, 0.7211, 0.4468, 0.746, 0.485, 0.7442, 0.4895, 0.7194, 0.4513, 0.2917, 0.4279, 0.3182, 0.3918, 0.3199, 0.3965, 0.2934, 0.4325, 0.8815, 0.6584, 0.9153, 0.6814, 0.9142, 0.6868, 0.8801, 0.6636, 0.3182, 0.3918, 0.3468, 0.3584, 0.3484, 0.3633, 0.3199, 0.3965, 0.9153, 0.6814, 0.9518, 0.697, 0.9512, 0.7026, 0.9142, 0.6868, 0.3468, 0.3584, 0.3782, 0.3291, 0.3796, 0.3343, 0.3484, 0.3633, 0.9518, 0.697, 0.9903, 0.704, 0.9902, 0.7097, 0.9512, 0.7026, 0.3782, 0.3291, 0.4127, 0.3056, 0.4138, 0.311, 0.3796, 0.3343, 0.9903, 0.704, 1.029, 0.7016, 1.03, 0.7073, 0.9902, 0.7097, 0.4127, 0.3056, 0.4502, 0.2895, 0.4509, 0.2951, 0.4138, 0.311, 0.02917, 0.7016, 0.06682, 0.6902, 0.0677, 0.6957, 0.02957, 0.7073, 0.4502, 0.2895, 0.49, 0.2823, 0.4901, 0.288, 0.4509, 0.2951, 0.06682, 0.6902, 0.102, 0.6707, 0.1033, 0.676, 0.0677, 0.6957, 0.49, 0.2823, 0.5302, 0.2848, 0.5297, 0.2904, 0.4901, 0.288, 0.102, 0.6707, 0.1344, 0.6447, 0.1358, 0.6497, 0.1033, 0.676, 0.5302, 0.2848, 0.569, 0.2966, 0.5681, 0.3021, 0.5297, 0.2904, 0.1344, 0.6447, 0.1639, 0.6137, 0.1655, 0.6185, 0.1358, 0.6497, 0.569, 0.2966, 0.6051, 0.3166, 0.6038, 0.3219, 0.5681, 0.3021, 0.1639, 0.6137, 0.1912, 0.5791, 0.1929, 0.5838, 0.1655, 0.6185, 0.746, 0.485, 0.7707, 0.5234, 0.7689, 0.5279, 0.7442, 0.4895, 0.6051, 0.3166, 0.6379, 0.3432, 0.6364, 0.3482, 0.6038, 0.3219, 0.1912, 0.5791, 0.2169, 0.5423, 0.2187, 0.5468, 0.1929, 0.5838, 0.7707, 0.5234, 0.7958, 0.561, 0.7941, 0.5656, 0.7689, 0.5279, 0.6379, 0.3432, 0.6678, 0.3747, 0.6662, 0.3795, 0.6364, 0.3482, 0.2169, 0.5423, 0.2418, 0.5042, 0.2435, 0.5087, 0.2187, 0.5468, 0.7958, 0.561, 0.8223, 0.5968, 0.8206, 0.6016, 0.7941, 0.5656, 0.6678, 0.3747, 0.6953, 0.4097, 0.6936, 0.4143, 0.6662, 0.3795, 0.2418, 0.5042, 0.2664, 0.4657, 0.2682, 0.4703, 0.2435, 0.5087, 0.03042, 0.7188, 0.06954, 0.7069, 0.07046, 0.7122, 0.03085, 0.7243, 0.3484, 0.3633, 0.3796, 0.3343, 0.3823, 0.3448, 0.3516, 0.3733, 0.9512, 0.7026, 0.9902, 0.7097, 0.9899, 0.7212, 0.9498, 0.714, 0.3796, 0.3343, 0.4138, 0.311, 0.416, 0.322, 0.3823, 0.3448, 0.9902, 0.7097, 1.03, 0.7073, 1.03, 0.7188, 0.9899, 0.7212, 0.4138, 0.311, 0.4509, 0.2951, 0.4522, 0.3065, 0.416, 0.322, 0.02957, 0.7073, 0.0677, 0.6957, 0.06954, 0.7069, 0.03042, 0.7188, 0.4509, 0.2951, 0.4901, 0.288, 0.4904, 0.2996, 0.4522, 0.3065, 0.0677, 0.6957, 0.1033, 0.676, 0.1059, 0.6867, 0.06954, 0.7069, 0.4901, 0.288, 0.5297, 0.2904, 0.5289, 0.3019, 0.4904, 0.2996, 0.1033, 0.676, 0.1358, 0.6497, 0.1389, 0.6599, 0.1059, 0.6867, 0.5297, 0.2904, 0.5681, 0.3021, 0.5663, 0.3133, 0.5289, 0.3019, 0.1358, 0.6497, 0.1655, 0.6185, 0.1689, 0.6283, 0.1389, 0.6599, 0.5681, 0.3021, 0.6038, 0.3219, 0.6013, 0.3326, 0.5663, 0.3133, 0.1655, 0.6185, 0.1929, 0.5838, 0.1964, 0.5932, 0.1689, 0.6283, 0.7442, 0.4895, 0.7689, 0.5279, 0.7653, 0.5371, 0.7407, 0.4986, 0.6038, 0.3219, 0.6364, 0.3482, 0.6335, 0.3585, 0.6013, 0.3326, 0.1929, 0.5838, 0.2187, 0.5468, 0.2222, 0.556, 0.1964, 0.5932, 0.7689, 0.5279, 0.7941, 0.5656, 0.7906, 0.5749, 0.7653, 0.5371, 0.6364, 0.3482, 0.6662, 0.3795, 0.6629, 0.3893, 0.6335, 0.3585, 0.2187, 0.5468, 0.2435, 0.5087, 0.2471, 0.5178, 0.2222, 0.556, 0.7941, 0.5656, 0.8206, 0.6016, 0.8172, 0.6112, 0.7906, 0.5749, 0.6662, 0.3795, 0.6936, 0.4143, 0.6902, 0.4238, 0.6629, 0.3893, 0.2435, 0.5087, 0.2682, 0.4703, 0.2717, 0.4794, 0.2471, 0.5178, 0.8206, 0.6016, 0.8491, 0.6347, 0.8458, 0.6447, 0.8172, 0.6112, 0.6936, 0.4143, 0.7194, 0.4513, 0.7158, 0.4605, 0.6902, 0.4238, 0.2682, 0.4703, 0.2934, 0.4325, 0.2969, 0.4418, 0.2717, 0.4794, 0.8491, 0.6347, 0.8801, 0.6636, 0.8773, 0.6741, 0.8458, 0.6447, 0.7194, 0.4513, 0.7442, 0.4895, 0.7407, 0.4986, 0.7158, 0.4605, 0.2934, 0.4325, 0.3199, 0.3965, 0.3233, 0.4061, 0.2969, 0.4418, 0.8801, 0.6636, 0.9142, 0.6868, 0.912, 0.6978, 0.8773, 0.6741, 0.3199, 0.3965, 0.3484, 0.3633, 0.3516, 0.3733, 0.3233, 0.4061, 0.1404, 0.6648, 0.1705, 0.633, 0.1894, 0.6818, 0.1584, 0.7159, 0.4522, 0.3065, 0.4904, 0.2996, 0.4905, 0.3051, 0.4528, 0.3119, 0.06954, 0.7069, 0.1059, 0.6867, 0.1071, 0.6918, 0.07046, 0.7122, 0.4904, 0.2996, 0.5289, 0.3019, 0.5286, 0.3074, 0.4905, 0.3051, 0.1059, 0.6867, 0.1389, 0.6599, 0.1404, 0.6648, 0.1071, 0.6918, 0.5289, 0.3019, 0.5663, 0.3133, 0.5655, 0.3186, 0.5286, 0.3074, 0.1389, 0.6599, 0.1689, 0.6283, 0.1705, 0.633, 0.1404, 0.6648, 0.5663, 0.3133, 0.6013, 0.3326, 0.6001, 0.3378, 0.5655, 0.3186, 0.1689, 0.6283, 0.1964, 0.5932, 0.1981, 0.5977, 0.1705, 0.633, 0.7407, 0.4986, 0.7653, 0.5371, 0.7636, 0.5414, 0.739, 0.503, 0.6013, 0.3326, 0.6335, 0.3585, 0.6321, 0.3634, 0.6001, 0.3378, 0.1964, 0.5932, 0.2222, 0.556, 0.2239, 0.5604, 0.1981, 0.5977, 0.7653, 0.5371, 0.7906, 0.5749, 0.7889, 0.5794, 0.7636, 0.5414, 0.6335, 0.3585, 0.6629, 0.3893, 0.6614, 0.3941, 0.6321, 0.3634, 0.2222, 0.556, 0.2471, 0.5178, 0.2488, 0.5221, 0.2239, 0.5604, 0.7906, 0.5749, 0.8172, 0.6112, 0.8155, 0.6158, 0.7889, 0.5794, 0.6629, 0.3893, 0.6902, 0.4238, 0.6885, 0.4283, 0.6614, 0.3941, 0.2471, 0.5178, 0.2717, 0.4794, 0.2734, 0.4838, 0.2488, 0.5221, 0.8172, 0.6112, 0.8458, 0.6447, 0.8443, 0.6495, 0.8155, 0.6158, 0.6902, 0.4238, 0.7158, 0.4605, 0.7142, 0.465, 0.6885, 0.4283, 0.2717, 0.4794, 0.2969, 0.4418, 0.2986, 0.4463, 0.2734, 0.4838, 0.8458, 0.6447, 0.8773, 0.6741, 0.8759, 0.6791, 0.8443, 0.6495, 0.7158, 0.4605, 0.7407, 0.4986, 0.739, 0.503, 0.7142, 0.465, 0.2969, 0.4418, 0.3233, 0.4061, 0.3249, 0.4107, 0.2986, 0.4463, 0.8773, 0.6741, 0.912, 0.6978, 0.9109, 0.703, 0.8759, 0.6791, 0.3233, 0.4061, 0.3516, 0.3733, 0.353, 0.3781, 0.3249, 0.4107, 0.912, 0.6978, 0.9498, 0.714, 0.9491, 0.7194, 0.9109, 0.703, 0.3516, 0.3733, 0.3823, 0.3448, 0.3836, 0.3498, 0.353, 0.3781, 0.9498, 0.714, 0.9899, 0.7212, 0.9897, 0.7267, 0.9491, 0.7194, 0.3823, 0.3448, 0.416, 0.322, 0.417, 0.3273, 0.3836, 0.3498, 0.9899, 0.7212, 1.03, 0.7188, 1.031, 0.7243, 0.9897, 0.7267, 0.416, 0.322, 0.4522, 0.3065, 0.4528, 0.3119, 0.417, 0.3273, 0.2429, 0.6068, 0.2674, 0.5684, 0.3349, 0.6984, 0.3173, 0.7326, 0.5655, 0.3186, 0.6001, 0.3378, 0.5888, 0.3932, 0.5576, 0.3761, 0.1705, 0.633, 0.1981, 0.5977, 0.2172, 0.645, 0.1894, 0.6818, 0.739, 0.503, 0.7636, 0.5414, 0.7448, 0.5877, 0.7206, 0.5495, 0.6001, 0.3378, 0.6321, 0.3634, 0.6182, 0.4165, 0.5888, 0.3932, 0.1981, 0.5977, 0.2239, 0.5604, 0.2429, 0.6068, 0.2172, 0.645, 0.7636, 0.5414, 0.7889, 0.5794, 0.7698, 0.6261, 0.7448, 0.5877, 0.6321, 0.3634, 0.6614, 0.3941, 0.6457, 0.4448, 0.6182, 0.4165, 0.2239, 0.5604, 0.2488, 0.5221, 0.2674, 0.5684, 0.2429, 0.6068, 0.7889, 0.5794, 0.8155, 0.6158, 0.7964, 0.6637, 0.7698, 0.6261, 0.6614, 0.3941, 0.6885, 0.4283, 0.6717, 0.4771, 0.6457, 0.4448, 0.2488, 0.5221, 0.2734, 0.4838, 0.2915, 0.5306, 0.2674, 0.5684, 0.8155, 0.6158, 0.8443, 0.6495, 0.8257, 0.6994, 0.7964, 0.6637, 0.6885, 0.4283, 0.7142, 0.465, 0.6965, 0.5123, 0.6717, 0.4771, 0.2734, 0.4838, 0.2986, 0.4463, 0.3159, 0.4943, 0.2915, 0.5306, 0.8443, 0.6495, 0.8759, 0.6791, 0.8588, 0.7315, 0.8257, 0.6994, 0.7142, 0.465, 0.739, 0.503, 0.7206, 0.5495, 0.6965, 0.5123, 0.2986, 0.4463, 0.3249, 0.4107, 0.3412, 0.4605, 0.3159, 0.4943, 0.8759, 0.6791, 0.9109, 0.703, 0.8969, 0.7583, 0.8588, 0.7315, 0.3249, 0.4107, 0.353, 0.3781, 0.3679, 0.43, 0.3412, 0.4605, 0.9109, 0.703, 0.9491, 0.7194, 0.9403, 0.7771, 0.8969, 0.7583, 0.353, 0.3781, 0.3836, 0.3498, 0.3963, 0.4041, 0.3679, 0.43, 0.9491, 0.7194, 0.9897, 0.7267, 0.9879, 0.7858, 0.9403, 0.7771, 0.3836, 0.3498, 0.417, 0.3273, 0.4266, 0.3837, 0.3963, 0.4041, 0.9897, 0.7267, 1.031, 0.7243, 1.036, 0.7828, 0.9879, 0.7858, 0.417, 0.3273, 0.4528, 0.3119, 0.4586, 0.3702, 0.4266, 0.3837, 0.03085, 0.7243, 0.07046, 0.7122, 0.08215, 0.7688, 0.03638, 0.7828, 0.4528, 0.3119, 0.4905, 0.3051, 0.4917, 0.3642, 0.4586, 0.3702, 0.07046, 0.7122, 0.1071, 0.6918, 0.1229, 0.7457, 0.08215, 0.7688, 0.4905, 0.3051, 0.5286, 0.3074, 0.525, 0.3662, 0.4917, 0.3642, 0.1071, 0.6918, 0.1404, 0.6648, 0.1584, 0.7159, 0.1229, 0.7457, 0.5286, 0.3074, 0.5655, 0.3186, 0.5576, 0.3761, 0.525, 0.3662, 0.3708, 0.6371, 0.3897, 0.6108, 0.3934, 0.6207, 0.3751, 0.6463, 0.7698, 0.6261, 0.7964, 0.6637, 0.7096, 0.787, 0.6915, 0.7504, 0.6457, 0.4448, 0.6717, 0.4771, 0.6198, 0.6236, 0.6006, 0.599, 0.2674, 0.5684, 0.2915, 0.5306, 0.3526, 0.6664, 0.3349, 0.6984, 0.7964, 0.6637, 0.8257, 0.6994, 0.7289, 0.8247, 0.7096, 0.787, 0.6717, 0.4771, 0.6965, 0.5123, 0.6384, 0.6515, 0.6198, 0.6236, 0.2915, 0.5306, 0.3159, 0.4943, 0.3708, 0.6371, 0.3526, 0.6664, 0.8257, 0.6994, 0.8588, 0.7315, 0.7514, 0.8631, 0.7289, 0.8247, 0.6965, 0.5123, 0.7206, 0.5495, 0.6564, 0.6822, 0.6384, 0.6515, 0.3159, 0.4943, 0.3412, 0.4605, 0.3897, 0.6108, 0.3708, 0.6371, 0.8588, 0.7315, 0.8969, 0.7583, 0.7811, 0.9013, 0.7514, 0.8631, 0.3412, 0.4605, 0.3679, 0.43, 0.4094, 0.5881, 0.3897, 0.6108, 0.8969, 0.7583, 0.9403, 0.7771, 0.8315, 0.9375, 0.7811, 0.9013, 0.3679, 0.43, 0.3963, 0.4041, 0.4298, 0.5694, 0.4094, 0.5881, 0.9403, 0.7771, 0.9879, 0.7858, 0.9526, 0.9628, 0.8315, 0.9375, 0.3963, 0.4041, 0.4266, 0.3837, 0.4509, 0.5553, 0.4298, 0.5694, 0.9879, 0.7858, 1.036, 0.7828, 1.123, 0.9528, 0.9526, 0.9628, 0.4266, 0.3837, 0.4586, 0.3702, 0.4725, 0.5462, 0.4509, 0.5553, 0.03638, 0.7828, 0.08215, 0.7688, 0.1981, 0.9199, 0.1226, 0.9528, 0.4586, 0.3702, 0.4917, 0.3642, 0.4945, 0.5422, 0.4725, 0.5462, 0.08215, 0.7688, 0.1229, 0.7457, 0.2352, 0.8822, 0.1981, 0.9199, 0.4917, 0.3642, 0.525, 0.3662, 0.5166, 0.5435, 0.4945, 0.5422, 0.1229, 0.7457, 0.1584, 0.7159, 0.2604, 0.8438, 0.2352, 0.8822, 0.525, 0.3662, 0.5576, 0.3761, 0.5384, 0.5501, 0.5166, 0.5435, 0.1584, 0.7159, 0.1894, 0.6818, 0.281, 0.8057, 0.2604, 0.8438, 0.5576, 0.3761, 0.5888, 0.3932, 0.5598, 0.5618, 0.5384, 0.5501, 0.1894, 0.6818, 0.2172, 0.645, 0.2996, 0.7684, 0.281, 0.8057, 0.7206, 0.5495, 0.7448, 0.5877, 0.674, 0.7153, 0.6564, 0.6822, 0.5888, 0.3932, 0.6182, 0.4165, 0.5806, 0.5783, 0.5598, 0.5618, 0.2172, 0.645, 0.2429, 0.6068, 0.3173, 0.7326, 0.2996, 0.7684, 0.7448, 0.5877, 0.7698, 0.6261, 0.6915, 0.7504, 0.674, 0.7153, 0.6182, 0.4165, 0.6457, 0.4448, 0.6006, 0.599, 0.5806, 0.5783, 0.4321, 0.5806, 0.4525, 0.567, 0.457, 0.5975, 0.4385, 0.6099, 0.7514, 0.8631, 0.7811, 0.9013, 0.763, 0.9069, 0.7381, 0.8684, 0.3897, 0.6108, 0.4094, 0.5881, 0.4124, 0.5987, 0.3934, 0.6207, 0.7811, 0.9013, 0.8315, 0.9375, 0.8047, 0.9445, 0.763, 0.9069, 0.4094, 0.5881, 0.4298, 0.5694, 0.4321, 0.5806, 0.4124, 0.5987, 0.8315, 0.9375, 0.9526, 0.9628, 0.9333, 0.9743, 0.8047, 0.9445, 0.4298, 0.5694, 0.4509, 0.5553, 0.4525, 0.567, 0.4321, 0.5806, 0.9526, 0.9628, 1.123, 0.9528, 1.153, 0.9616, 0.9333, 0.9743, 0.4509, 0.5553, 0.4725, 0.5462, 0.4735, 0.5581, 0.4525, 0.567, 0.1226, 0.9528, 0.1981, 0.9199, 0.2199, 0.9259, 0.1534, 0.9616, 0.4725, 0.5462, 0.4945, 0.5422, 0.4947, 0.5543, 0.4735, 0.5581, 0.1981, 0.9199, 0.2352, 0.8822, 0.2505, 0.8876, 0.2199, 0.9259, 0.4945, 0.5422, 0.5166, 0.5435, 0.516, 0.5555, 0.4947, 0.5543, 0.2352, 0.8822, 0.2604, 0.8438, 0.2721, 0.8492, 0.2505, 0.8876, 0.5166, 0.5435, 0.5384, 0.5501, 0.5371, 0.5619, 0.516, 0.5555, 0.2604, 0.8438, 0.281, 0.8057, 0.2904, 0.8115, 0.2721, 0.8492, 0.5384, 0.5501, 0.5598, 0.5618, 0.5578, 0.5732, 0.5371, 0.5619, 0.281, 0.8057, 0.2996, 0.7684, 0.3074, 0.7749, 0.2904, 0.8115, 0.6564, 0.6822, 0.674, 0.7153, 0.6678, 0.7227, 0.651, 0.6903, 0.5598, 0.5618, 0.5806, 0.5783, 0.5779, 0.5892, 0.5578, 0.5732, 0.2996, 0.7684, 0.3173, 0.7326, 0.3239, 0.7396, 0.3074, 0.7749, 0.674, 0.7153, 0.6915, 0.7504, 0.6844, 0.7571, 0.6678, 0.7227, 0.5806, 0.5783, 0.6006, 0.599, 0.5973, 0.6093, 0.5779, 0.5892, 0.3173, 0.7326, 0.3349, 0.6984, 0.3406, 0.7062, 0.3239, 0.7396, 0.6915, 0.7504, 0.7096, 0.787, 0.7011, 0.7931, 0.6844, 0.7571, 0.6006, 0.599, 0.6198, 0.6236, 0.6159, 0.6332, 0.5973, 0.6093, 0.3349, 0.6984, 0.3526, 0.6664, 0.3576, 0.6749, 0.3406, 0.7062, 0.7096, 0.787, 0.7289, 0.8247, 0.7186, 0.8304, 0.7011, 0.7931, 0.6198, 0.6236, 0.6384, 0.6515, 0.6338, 0.6603, 0.6159, 0.6332, 0.3526, 0.6664, 0.3708, 0.6371, 0.3751, 0.6463, 0.3576, 0.6749, 0.7289, 0.8247, 0.7514, 0.8631, 0.7381, 0.8684, 0.7186, 0.8304, 0.6384, 0.6515, 0.6564, 0.6822, 0.651, 0.6903, 0.6338, 0.6603, 0.4952, 0.5859, 0.5145, 0.5871, 0.5099, 0.671, 0.4967, 0.6702, 0.9333, 0.9743, 1.153, 0.9616, 1.303, 0.9705, 0.6347, 0.9876, 0.4525, 0.567, 0.4735, 0.5581, 0.476, 0.5894, 0.457, 0.5975, 0.1534, 0.9616, 0.2199, 0.9259, 0.2908, 0.9334, 0.303, 0.9705, 0.4735, 0.5581, 0.4947, 0.5543, 0.4952, 0.5859, 0.476, 0.5894, 0.2199, 0.9259, 0.2505, 0.8876, 0.2964, 0.8964, 0.2908, 0.9334, 0.4947, 0.5543, 0.516, 0.5555, 0.5145, 0.5871, 0.4952, 0.5859, 0.2505, 0.8876, 0.2721, 0.8492, 0.306, 0.8599, 0.2964, 0.8964, 0.516, 0.5555, 0.5371, 0.5619, 0.5336, 0.5929, 0.5145, 0.5871, 0.2721, 0.8492, 0.2904, 0.8115, 0.3172, 0.8242, 0.306, 0.8599, 0.5371, 0.5619, 0.5578, 0.5732, 0.5524, 0.6032, 0.5336, 0.5929, 0.2904, 0.8115, 0.3074, 0.7749, 0.3295, 0.7898, 0.3172, 0.8242, 0.651, 0.6903, 0.6678, 0.7227, 0.6504, 0.741, 0.6361, 0.7109, 0.5578, 0.5732, 0.5779, 0.5892, 0.5706, 0.6177, 0.5524, 0.6032, 0.3074, 0.7749, 0.3239, 0.7396, 0.3427, 0.7568, 0.3295, 0.7898, 0.6678, 0.7227, 0.6844, 0.7571, 0.664, 0.7731, 0.6504, 0.741, 0.5779, 0.5892, 0.5973, 0.6093, 0.5881, 0.6361, 0.5706, 0.6177, 0.3239, 0.7396, 0.3406, 0.7062, 0.3567, 0.7256, 0.3427, 0.7568, 0.6844, 0.7571, 0.7011, 0.7931, 0.6768, 0.8069, 0.664, 0.7731, 0.5973, 0.6093, 0.6159, 0.6332, 0.6049, 0.658, 0.5881, 0.6361, 0.3406, 0.7062, 0.3576, 0.6749, 0.3715, 0.6966, 0.3567, 0.7256, 0.7011, 0.7931, 0.7186, 0.8304, 0.6886, 0.842, 0.6768, 0.8069, 0.6159, 0.6332, 0.6338, 0.6603, 0.6209, 0.6831, 0.6049, 0.658, 0.3576, 0.6749, 0.3751, 0.6463, 0.387, 0.6701, 0.3715, 0.6966, 0.7186, 0.8304, 0.7381, 0.8684, 0.6991, 0.8781, 0.6886, 0.842, 0.6338, 0.6603, 0.651, 0.6903, 0.6361, 0.7109, 0.6209, 0.6831, 0.3751, 0.6463, 0.3934, 0.6207, 0.4034, 0.6466, 0.387, 0.6701, 0.7381, 0.8684, 0.763, 0.9069, 0.7072, 0.9149, 0.6991, 0.8781, 0.3934, 0.6207, 0.4124, 0.5987, 0.4206, 0.6264, 0.4034, 0.6466, 0.763, 0.9069, 0.8047, 0.9445, 0.7078, 0.9521, 0.7072, 0.9149, 0.4124, 0.5987, 0.4321, 0.5806, 0.4385, 0.6099, 0.4206, 0.6264, 0.8047, 0.9445, 0.9333, 0.9743, 0.6347, 0.9876, 0.7078, 0.9521, 0.5358, 0.682, 0.5481, 0.6921, 0.5425, 0.7072, 0.5317, 0.6983, 0.2964, 0.8964, 0.306, 0.8599, 0.405, 0.8565, 0.4171, 0.877, 0.5145, 0.5871, 0.5336, 0.5929, 0.523, 0.675, 0.5099, 0.671, 0.306, 0.8599, 0.3172, 0.8242, 0.3998, 0.8342, 0.405, 0.8565, 0.5336, 0.5929, 0.5524, 0.6032, 0.5358, 0.682, 0.523, 0.675, 0.3172, 0.8242, 0.3295, 0.7898, 0.3994, 0.8115, 0.3998, 0.8342, 0.6361, 0.7109, 0.6504, 0.741, 0.595, 0.7781, 0.5883, 0.7571, 0.5524, 0.6032, 0.5706, 0.6177, 0.5481, 0.6921, 0.5358, 0.682, 0.3295, 0.7898, 0.3427, 0.7568, 0.4025, 0.789, 0.3994, 0.8115, 0.6504, 0.741, 0.664, 0.7731, 0.5994, 0.8002, 0.595, 0.7781, 0.5706, 0.6177, 0.5881, 0.6361, 0.5597, 0.7049, 0.5481, 0.6921, 0.3427, 0.7568, 0.3567, 0.7256, 0.4081, 0.7674, 0.4025, 0.789, 0.664, 0.7731, 0.6768, 0.8069, 0.6009, 0.8229, 0.5994, 0.8002, 0.5881, 0.6361, 0.6049, 0.658, 0.5704, 0.7202, 0.5597, 0.7049, 0.3567, 0.7256, 0.3715, 0.6966, 0.4156, 0.7472, 0.4081, 0.7674, 0.6768, 0.8069, 0.6886, 0.842, 0.5983, 0.8455, 0.6009, 0.8229, 0.6049, 0.658, 0.6209, 0.6831, 0.58, 0.7377, 0.5704, 0.7202, 0.3715, 0.6966, 0.387, 0.6701, 0.4247, 0.7286, 0.4156, 0.7472, 0.6886, 0.842, 0.6991, 0.8781, 0.5899, 0.8671, 0.5983, 0.8455, 0.6209, 0.6831, 0.6361, 0.7109, 0.5883, 0.7571, 0.58, 0.7377, 0.387, 0.6701, 0.4034, 0.6466, 0.4349, 0.7122, 0.4247, 0.7286, 0.6991, 0.8781, 0.7072, 0.9149, 0.5734, 0.8862, 0.5899, 0.8671, 0.4034, 0.6466, 0.4206, 0.6264, 0.4461, 0.6981, 0.4349, 0.7122, 0.7072, 0.9149, 0.7078, 0.9521, 0.5465, 0.9005, 0.5734, 0.8862, 0.4206, 0.6264, 0.4385, 0.6099, 0.458, 0.6867, 0.4461, 0.6981, 0.7078, 0.9521, 0.6347, 0.9876, 0.5099, 0.9074, 0.5465, 0.9005, 0.4385, 0.6099, 0.457, 0.5975, 0.4706, 0.6781, 0.458, 0.6867, 0.6347, 0.9876, 0.303, 0.9705, 0.4708, 0.905, 0.5099, 0.9074, 0.457, 0.5975, 0.476, 0.5894, 0.4835, 0.6726, 0.4706, 0.6781, 0.303, 0.9705, 0.2908, 0.9334, 0.4386, 0.894, 0.4708, 0.905, 0.476, 0.5894, 0.4952, 0.5859, 0.4967, 0.6702, 0.4835, 0.6726, 0.2908, 0.9334, 0.2964, 0.8964, 0.4171, 0.877, 0.4386, 0.894, 0.5619, 0.7321, 0.57, 0.7476, 0.5377, 0.772, 0.5341, 0.7634, 0.3994, 0.8115, 0.4025, 0.789, 0.4166, 0.7927, 0.4152, 0.8121, 0.595, 0.7781, 0.5994, 0.8002, 0.5844, 0.8024, 0.5817, 0.7832, 0.5481, 0.6921, 0.5597, 0.7049, 0.5526, 0.7185, 0.5425, 0.7072, 0.4025, 0.789, 0.4081, 0.7674, 0.4205, 0.7738, 0.4166, 0.7927, 0.5994, 0.8002, 0.6009, 0.8229, 0.5843, 0.8219, 0.5844, 0.8024, 0.5597, 0.7049, 0.5704, 0.7202, 0.5619, 0.7321, 0.5526, 0.7185, 0.4081, 0.7674, 0.4156, 0.7472, 0.4265, 0.756, 0.4205, 0.7738, 0.6009, 0.8229, 0.5983, 0.8455, 0.5803, 0.841, 0.5843, 0.8219, 0.5704, 0.7202, 0.58, 0.7377, 0.57, 0.7476, 0.5619, 0.7321, 0.4156, 0.7472, 0.4247, 0.7286, 0.4339, 0.7396, 0.4265, 0.756, 0.5983, 0.8455, 0.5899, 0.8671, 0.5714, 0.8588, 0.5803, 0.841, 0.58, 0.7377, 0.5883, 0.7571, 0.5767, 0.7647, 0.57, 0.7476, 0.4247, 0.7286, 0.4349, 0.7122, 0.4426, 0.725, 0.4339, 0.7396, 0.5899, 0.8671, 0.5734, 0.8862, 0.5563, 0.8739, 0.5714, 0.8588, 0.4349, 0.7122, 0.4461, 0.6981, 0.4523, 0.7125, 0.4426, 0.725, 0.5734, 0.8862, 0.5465, 0.9005, 0.5344, 0.8848, 0.5563, 0.8739, 0.4461, 0.6981, 0.458, 0.6867, 0.4628, 0.7024, 0.4523, 0.7125, 0.5465, 0.9005, 0.5099, 0.9074, 0.5072, 0.8899, 0.5344, 0.8848, 0.458, 0.6867, 0.4706, 0.6781, 0.4739, 0.6948, 0.4628, 0.7024, 0.5099, 0.9074, 0.4708, 0.905, 0.4787, 0.8882, 0.5072, 0.8899, 0.4706, 0.6781, 0.4835, 0.6726, 0.4854, 0.6899, 0.4739, 0.6948, 0.4708, 0.905, 0.4386, 0.894, 0.4538, 0.88, 0.4787, 0.8882, 0.4835, 0.6726, 0.4967, 0.6702, 0.4971, 0.6878, 0.4854, 0.6899, 0.4386, 0.894, 0.4171, 0.877, 0.4353, 0.8667, 0.4538, 0.88, 0.4967, 0.6702, 0.5099, 0.671, 0.5088, 0.6885, 0.4971, 0.6878, 0.4171, 0.877, 0.405, 0.8565, 0.4234, 0.8501, 0.4353, 0.8667, 0.5099, 0.671, 0.523, 0.675, 0.5204, 0.692, 0.5088, 0.6885, 0.405, 0.8565, 0.3998, 0.8342, 0.4171, 0.8315, 0.4234, 0.8501, 0.523, 0.675, 0.5358, 0.682, 0.5317, 0.6983, 0.5204, 0.692, 0.3998, 0.8342, 0.3994, 0.8115, 0.4152, 0.8121, 0.4171, 0.8315, 0.5883, 0.7571, 0.595, 0.7781, 0.5817, 0.7832, 0.5767, 0.7647, 0.4732, 0.7523, 0.4789, 0.7465, 0.476, 0.7395, 0.4694, 0.746, 0.4265, 0.756, 0.4339, 0.7396, 0.464, 0.7675, 0.4608, 0.7766, 0.5803, 0.841, 0.5714, 0.8588, 0.5294, 0.8274, 0.5352, 0.8197, 0.57, 0.7476, 0.5767, 0.7647, 0.5403, 0.7813, 0.5377, 0.772, 0.4339, 0.7396, 0.4426, 0.725, 0.4681, 0.7594, 0.464, 0.7675, 0.5714, 0.8588, 0.5563, 0.8739, 0.5217, 0.8336, 0.5294, 0.8274, 0.4426, 0.725, 0.4523, 0.7125, 0.4732, 0.7523, 0.4681, 0.7594, 0.5563, 0.8739, 0.5344, 0.8848, 0.5126, 0.8378, 0.5217, 0.8336, 0.4523, 0.7125, 0.4628, 0.7024, 0.4789, 0.7465, 0.4732, 0.7523, 0.5344, 0.8848, 0.5072, 0.8899, 0.5026, 0.8396, 0.5126, 0.8378, 0.4628, 0.7024, 0.4739, 0.6948, 0.485, 0.7422, 0.4789, 0.7465, 0.5072, 0.8899, 0.4787, 0.8882, 0.4923, 0.839, 0.5026, 0.8396, 0.4739, 0.6948, 0.4854, 0.6899, 0.4916, 0.7393, 0.485, 0.7422, 0.4787, 0.8882, 0.4538, 0.88, 0.4827, 0.836, 0.4923, 0.839, 0.4854, 0.6899, 0.4971, 0.6878, 0.4983, 0.7381, 0.4916, 0.7393, 0.4538, 0.88, 0.4353, 0.8667, 0.4742, 0.8308, 0.4827, 0.836, 0.4971, 0.6878, 0.5088, 0.6885, 0.5051, 0.7385, 0.4983, 0.7381, 0.4353, 0.8667, 0.4234, 0.8501, 0.4675, 0.8237, 0.4742, 0.8308, 0.5088, 0.6885, 0.5204, 0.692, 0.5117, 0.7406, 0.5051, 0.7385, 0.4234, 0.8501, 0.4171, 0.8315, 0.4626, 0.8153, 0.4675, 0.8237, 0.5204, 0.692, 0.5317, 0.6983, 0.5181, 0.7442, 0.5117, 0.7406, 0.4171, 0.8315, 0.4152, 0.8121, 0.4596, 0.8059, 0.4626, 0.8153, 0.5767, 0.7647, 0.5817, 0.7832, 0.5415, 0.7912, 0.5403, 0.7813, 0.5317, 0.6983, 0.5425, 0.7072, 0.5241, 0.7493, 0.5181, 0.7442, 0.4152, 0.8121, 0.4166, 0.7927, 0.4584, 0.7961, 0.4596, 0.8059, 0.5817, 0.7832, 0.5844, 0.8024, 0.5412, 0.8011, 0.5415, 0.7912, 0.5425, 0.7072, 0.5526, 0.7185, 0.5295, 0.7557, 0.5241, 0.7493, 0.4166, 0.7927, 0.4205, 0.7738, 0.4589, 0.7862, 0.4584, 0.7961, 0.5844, 0.8024, 0.5843, 0.8219, 0.5391, 0.8107, 0.5412, 0.8011, 0.5526, 0.7185, 0.5619, 0.7321, 0.5341, 0.7634, 0.5295, 0.7557, 0.4205, 0.7738, 0.4265, 0.756, 0.4608, 0.7766, 0.4589, 0.7862, 0.5843, 0.8219, 0.5803, 0.841, 0.5352, 0.8197, 0.5391, 0.8107, 0.4905, 0.7313, 0.4981, 0.7299, 0.4984, 0.7409, 0.492, 0.7421, 0.5126, 0.8378, 0.5026, 0.8396, 0.5031, 0.8478, 0.5153, 0.8456, 0.4789, 0.7465, 0.485, 0.7422, 0.483, 0.7345, 0.476, 0.7395, 0.5026, 0.8396, 0.4923, 0.839, 0.4907, 0.8471, 0.5031, 0.8478, 0.485, 0.7422, 0.4916, 0.7393, 0.4905, 0.7313, 0.483, 0.7345, 0.4923, 0.839, 0.4827, 0.836, 0.479, 0.8434, 0.4907, 0.8471, 0.4916, 0.7393, 0.4983, 0.7381, 0.4981, 0.7299, 0.4905, 0.7313, 0.4827, 0.836, 0.4742, 0.8308, 0.469, 0.8371, 0.479, 0.8434, 0.4983, 0.7381, 0.5051, 0.7385, 0.5058, 0.7304, 0.4981, 0.7299, 0.4742, 0.8308, 0.4675, 0.8237, 0.4612, 0.8287, 0.469, 0.8371, 0.5051, 0.7385, 0.5117, 0.7406, 0.5133, 0.7327, 0.5058, 0.7304, 0.4675, 0.8237, 0.4626, 0.8153, 0.4557, 0.8187, 0.4612, 0.8287, 0.5117, 0.7406, 0.5181, 0.7442, 0.5206, 0.7368, 0.5133, 0.7327, 0.4626, 0.8153, 0.4596, 0.8059, 0.4526, 0.8077, 0.4557, 0.8187, 0.5403, 0.7813, 0.5415, 0.7912, 0.5482, 0.7905, 0.5465, 0.7792, 0.5181, 0.7442, 0.5241, 0.7493, 0.5274, 0.7426, 0.5206, 0.7368, 0.4596, 0.8059, 0.4584, 0.7961, 0.4516, 0.7963, 0.4526, 0.8077, 0.5415, 0.7912, 0.5412, 0.8011, 0.5482, 0.802, 0.5482, 0.7905, 0.5241, 0.7493, 0.5295, 0.7557, 0.5336, 0.7499, 0.5274, 0.7426, 0.4584, 0.7961, 0.4589, 0.7862, 0.4524, 0.7848, 0.4516, 0.7963, 0.5412, 0.8011, 0.5391, 0.8107, 0.5461, 0.8133, 0.5482, 0.802, 0.5295, 0.7557, 0.5341, 0.7634, 0.539, 0.7586, 0.5336, 0.7499, 0.4589, 0.7862, 0.4608, 0.7766, 0.4549, 0.7737, 0.4524, 0.7848, 0.5391, 0.8107, 0.5352, 0.8197, 0.5419, 0.8239, 0.5461, 0.8133, 0.5341, 0.7634, 0.5377, 0.772, 0.5434, 0.7685, 0.539, 0.7586, 0.4608, 0.7766, 0.464, 0.7675, 0.4587, 0.7634, 0.4549, 0.7737, 0.5352, 0.8197, 0.5294, 0.8274, 0.5352, 0.8331, 0.5419, 0.8239, 0.5377, 0.772, 0.5403, 0.7813, 0.5465, 0.7792, 0.5434, 0.7685, 0.464, 0.7675, 0.4681, 0.7594, 0.4636, 0.7541, 0.4587, 0.7634, 0.5294, 0.8274, 0.5217, 0.8336, 0.5262, 0.8406, 0.5352, 0.8331, 0.4681, 0.7594, 0.4732, 0.7523, 0.4694, 0.746, 0.4636, 0.7541, 0.5217, 0.8336, 0.5126, 0.8378, 0.5153, 0.8456, 0.5262, 0.8406, 0.5392, 0.7913, 0.5388, 0.8007, 0.5368, 0.8098, 0.533, 0.8182, 0.5275, 0.8255, 0.5203, 0.8312, 0.5117, 0.8351, 0.5024, 0.8368, 0.4929, 0.8363, 0.4838, 0.8334, 0.4759, 0.8285, 0.4695, 0.822, 0.4649, 0.814, 0.462, 0.8053, 0.4608, 0.796, 0.4612, 0.7866, 0.4629, 0.7775, 0.4658, 0.7689, 0.4697, 0.7612, 0.4745, 0.7545, 0.4799, 0.7489, 0.4858, 0.7448, 0.492, 0.7421, 0.4984, 0.7409, 0.5048, 0.7413, 0.5112, 0.7433, 0.5172, 0.7467, 0.5229, 0.7515, 0.528, 0.7577, 0.5323, 0.765, 0.5358, 0.7731, 0.5381, 0.782, 0.479, 0.8434, 0.469, 0.8371, 0.4759, 0.8285, 0.4838, 0.8334, 0.4981, 0.7299, 0.5058, 0.7304, 0.5048, 0.7413, 0.4984, 0.7409, 0.469, 0.8371, 0.4612, 0.8287, 0.4695, 0.822, 0.4759, 0.8285, 0.5058, 0.7304, 0.5133, 0.7327, 0.5112, 0.7433, 0.5048, 0.7413, 0.4612, 0.8287, 0.4557, 0.8187, 0.4649, 0.814, 0.4695, 0.822, 0.5133, 0.7327, 0.5206, 0.7368, 0.5172, 0.7467, 0.5112, 0.7433, 0.4557, 0.8187, 0.4526, 0.8077, 0.462, 0.8053, 0.4649, 0.814, 0.5465, 0.7792, 0.5482, 0.7905, 0.5392, 0.7913, 0.5381, 0.782, 0.5206, 0.7368, 0.5274, 0.7426, 0.5229, 0.7515, 0.5172, 0.7467, 0.4526, 0.8077, 0.4516, 0.7963, 0.4608, 0.796, 0.462, 0.8053, 0.5482, 0.7905, 0.5482, 0.802, 0.5388, 0.8007, 0.5392, 0.7913, 0.5274, 0.7426, 0.5336, 0.7499, 0.528, 0.7577, 0.5229, 0.7515, 0.4516, 0.7963, 0.4524, 0.7848, 0.4612, 0.7866, 0.4608, 0.796, 0.5482, 0.802, 0.5461, 0.8133, 0.5368, 0.8098, 0.5388, 0.8007, 0.5336, 0.7499, 0.539, 0.7586, 0.5323, 0.765, 0.528, 0.7577, 0.4524, 0.7848, 0.4549, 0.7737, 0.4629, 0.7775, 0.4612, 0.7866, 0.5461, 0.8133, 0.5419, 0.8239, 0.533, 0.8182, 0.5368, 0.8098, 0.539, 0.7586, 0.5434, 0.7685, 0.5358, 0.7731, 0.5323, 0.765, 0.4549, 0.7737, 0.4587, 0.7634, 0.4658, 0.7689, 0.4629, 0.7775, 0.5419, 0.8239, 0.5352, 0.8331, 0.5275, 0.8255, 0.533, 0.8182, 0.5434, 0.7685, 0.5465, 0.7792, 0.5381, 0.782, 0.5358, 0.7731, 0.4587, 0.7634, 0.4636, 0.7541, 0.4697, 0.7612, 0.4658, 0.7689, 0.5352, 0.8331, 0.5262, 0.8406, 0.5203, 0.8312, 0.5275, 0.8255, 0.4636, 0.7541, 0.4694, 0.746, 0.4745, 0.7545, 0.4697, 0.7612, 0.5262, 0.8406, 0.5153, 0.8456, 0.5117, 0.8351, 0.5203, 0.8312, 0.4694, 0.746, 0.476, 0.7395, 0.4799, 0.7489, 0.4745, 0.7545, 0.5153, 0.8456, 0.5031, 0.8478, 0.5024, 0.8368, 0.5117, 0.8351, 0.476, 0.7395, 0.483, 0.7345, 0.4858, 0.7448, 0.4799, 0.7489, 0.5031, 0.8478, 0.4907, 0.8471, 0.4929, 0.8363, 0.5024, 0.8368, 0.483, 0.7345, 0.4905, 0.7313, 0.492, 0.7421, 0.4858, 0.7448, 0.4907, 0.8471, 0.479, 0.8434, 0.4838, 0.8334, 0.4929, 0.8363])
me_circle.materials.append(mat_material_001)
me_circle.materials.append(mat_material_003)
me_circle.materials.append(mat_material_004)
me_circle.materials.append(mat_material_005)
me_circle.materials.append(mat_material_006)
me_circle.materials.append(mat_material_007)
me_circle.use_remesh_fix_poles = True
me_circle.use_remesh_preserve_attributes = False
me_circle.use_mirror_vertex_groups = False
me_circle.update()

# ---- objects
ob_circle = bpy.data.objects.new('Circle', me_circle)

# ---- transforms, parenting, visibility, modifiers, constraints
ob_circle.location = (0.0, 0.0, 0.0)
ob_circle.lineart.crease_threshold = 0.0
_m = ob_circle.modifiers.new('EdgeSplit', 'EDGE_SPLIT')

# ---- collection membership
col_collection.objects.link(ob_circle)

# ---- scene / render settings (as saved in the file)
scene.frame_start = 1; scene.frame_end = 250; scene.frame_set(1)
scene.render.engine = 'BLENDER_EEVEE_NEXT'
scene.cycles.use_denoising = False
scene.cycles.samples = 128
scene.cycles.sampling_pattern = 'TABULATED_SOBOL'
scene.cycles.use_adaptive_sampling = False
scene.cycles.use_light_tree = False
scene.view_settings.view_transform = 'Filmic'
bpy.context.view_layer.update()

# ---- added for rendering (the .blend has no active camera and no usable light): camera, sun
cam_auto = bpy.data.cameras.new('AutoCamera')
cam_auto.lens = 50.0
cam_auto.sensor_width = 36.0
cam_auto.clip_end = 1000.0
ob_auto_camera = bpy.data.objects.new('AutoCamera', cam_auto)
scene.collection.objects.link(ob_auto_camera)
ob_auto_camera.location = (4.89585, -5.87502, 5.20971)
ob_auto_camera.rotation_euler = (1.09748, -7.21219e-08, 0.694738)
scene.camera = ob_auto_camera
light_auto_sun = bpy.data.lights.new('AutoSun', 'SUN')
light_auto_sun.energy = 3.0
light_auto_sun.angle = 0.0523599
ob_auto_sun = bpy.data.objects.new('AutoSun', light_auto_sun)
scene.collection.objects.link(ob_auto_sun)
ob_auto_sun.rotation_euler = (0.872665, 0.174533, 0.523599)
bpy.context.view_layer.update()
